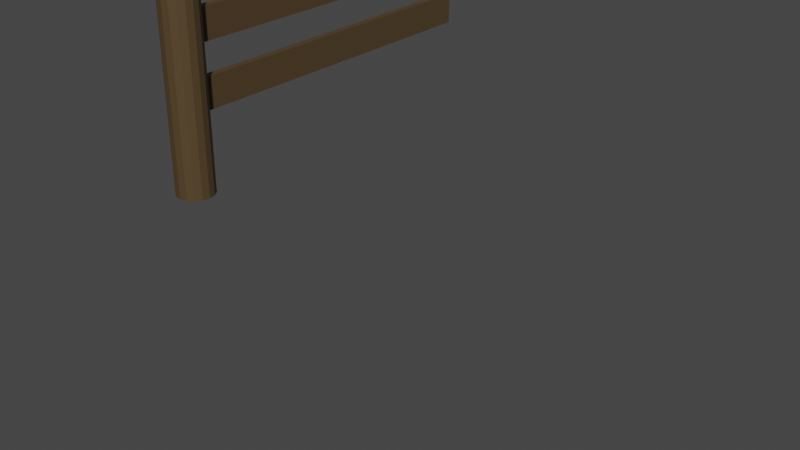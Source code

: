 # Source: FenceOpenLong.blend  (saved by Blender 2.82.7; exported with 4.5.12 LTS)
import bpy
from mathutils import Matrix  # noqa: F401  (used for matrix-valued properties, if any)

bpy.ops.wm.read_factory_settings(use_empty=True)
scene = bpy.context.scene
scene.name = 'Scene'

# ---- collections
col_collection = bpy.data.collections.new('Collection'); scene.collection.children.link(col_collection)
col_fencegate = bpy.data.collections.new('FenceGate'); scene.collection.children.link(col_fencegate)
col_gate = bpy.data.collections.new('Gate'); col_fencegate.children.link(col_gate)
col_fenceshort_001 = bpy.data.collections.new('FenceShort.001'); scene.collection.children.link(col_fenceshort_001)
col_fenceshortopen = bpy.data.collections.new('FenceShortOpen'); scene.collection.children.link(col_fenceshortopen)
col_fencelong = bpy.data.collections.new('FenceLong'); scene.collection.children.link(col_fencelong)
col_fencelongopen = bpy.data.collections.new('FenceLongOpen'); scene.collection.children.link(col_fencelongopen)

# ---- materials (node trees are filled in below, after node groups)
mat_wood = bpy.data.materials.new('Wood')
mat_metal = bpy.data.materials.new('Metal')

# ---- material node trees
mat_wood.use_nodes = True; mat_wood.node_tree.nodes.clear()
_N = mat_wood.node_tree.nodes; _L = mat_wood.node_tree.links
n0 = _N.new('ShaderNodeOutputMaterial'); n0.name = 'Material Output'; n0.location = (300, 300)
n1 = _N.new('ShaderNodeBsdfPrincipled'); n1.name = 'Principled BSDF'; n1.location = (10, 300)
n1.distribution = 'GGX'
n1.subsurface_method = 'BURLEY'
n1.inputs[0].default_value = (0.08714, 0.05501, 0.02363, 1.0)
n1.inputs[3].default_value = 1.45
n1.inputs[27].default_value = (0.0, 0.0, 0.0, 1.0)
n1.inputs[28].default_value = 1.0
_L.new(n1.outputs[0], n0.inputs[0])
n0.is_active_output = True
mat_metal.use_nodes = True; mat_metal.node_tree.nodes.clear()
_N = mat_metal.node_tree.nodes; _L = mat_metal.node_tree.links
n0 = _N.new('ShaderNodeOutputMaterial'); n0.name = 'Material Output'; n0.location = (300, 300)
n1 = _N.new('ShaderNodeBsdfPrincipled'); n1.name = 'Principled BSDF'; n1.location = (10, 300)
n1.distribution = 'GGX'
n1.subsurface_method = 'BURLEY'
n1.inputs[0].default_value = (0.5382, 0.5382, 0.5382, 1.0)
n1.inputs[1].default_value = 0.8083
n1.inputs[2].default_value = 0.0
n1.inputs[3].default_value = 1.45
n1.inputs[24].default_value = 0.18
n1.inputs[27].default_value = (0.0, 0.0, 0.0, 1.0)
n1.inputs[28].default_value = 1.0
_L.new(n1.outputs[0], n0.inputs[0])
n0.is_active_output = True

# ---- world
world_world = bpy.data.worlds.new('World'); scene.world = world_world
world_world.use_nodes = True; world_world.node_tree.nodes.clear()
_N = world_world.node_tree.nodes; _L = world_world.node_tree.links
n0 = _N.new('ShaderNodeOutputWorld'); n0.name = 'World Output'; n0.location = (300, 300)
n1 = _N.new('ShaderNodeBackground'); n1.name = 'Background'; n1.location = (10, 300)
n1.inputs[0].default_value = (0.05088, 0.05088, 0.05088, 1.0)
_L.new(n1.outputs[0], n0.inputs[0])
n0.is_active_output = True
world_world.color = (0.05088, 0.05088, 0.05088)
world_world.use_sun_shadow = False
world_world.sun_shadow_jitter_overblur = 0.0

# ---- meshes
me_cylinder = bpy.data.meshes.new('Cylinder')
me_cylinder.from_pydata([(0.0, 0.1, -0.5), (0.0, 0.1, 0.5), (0.03827, 0.09239, -0.5), (0.03827, 0.09239, 0.5), (0.07071, 0.07071, -0.5), (0.07071, 0.07071, 0.5), (0.09239, 0.03827, -0.5), (0.09239, 0.03827, 0.5), (0.1, -4.371e-09, -0.5), (0.1, -4.371e-09, 0.5), (0.09239, -0.03827, -0.5), (0.09239, -0.03827, 0.5), (0.07071, -0.07071, -0.5), (0.07071, -0.07071, 0.5), (0.03827, -0.09239, -0.5), (0.03827, -0.09239, 0.5), (1.51e-08, -0.1, -0.5), (1.51e-08, -0.1, 0.5), (-0.03827, -0.09239, -0.5), (-0.03827, -0.09239, 0.5), (-0.07071, -0.07071, -0.5), (-0.07071, -0.07071, 0.5), (-0.09239, -0.03827, -0.5), (-0.09239, -0.03827, 0.5), (-0.1, 1.192e-09, -0.5), (-0.1, 1.192e-09, 0.5), (-0.09239, 0.03827, -0.5), (-0.09239, 0.03827, 0.5), (-0.07071, 0.07071, -0.5), (-0.07071, 0.07071, 0.5), (-0.03827, 0.09239, -0.5), (-0.03827, 0.09239, 0.5)], [], [(0, 1, 3, 2), (2, 3, 5, 4), (4, 5, 7, 6), (6, 7, 9, 8), (8, 9, 11, 10), (10, 11, 13, 12), (12, 13, 15, 14), (14, 15, 17, 16), (16, 17, 19, 18), (18, 19, 21, 20), (20, 21, 23, 22), (22, 23, 25, 24), (24, 25, 27, 26), (26, 27, 29, 28), (3, 1, 31, 29, 27, 25, 23, 21, 19, 17, 15, 13, 11, 9, 7, 5), (28, 29, 31, 30), (30, 31, 1, 0), (0, 2, 4, 6, 8, 10, 12, 14, 16, 18, 20, 22, 24, 26, 28, 30)])
_uv = me_cylinder.uv_layers.new(name='UVMap')
_uv.uv.foreach_set('vector', [1.0, 0.5, 1.0, 1.0, 0.9375, 1.0, 0.9375, 0.5, 0.9375, 0.5, 0.9375, 1.0, 0.875, 1.0, 0.875, 0.5, 0.875, 0.5, 0.875, 1.0, 0.8125, 1.0, 0.8125, 0.5, 0.8125, 0.5, 0.8125, 1.0, 0.75, 1.0, 0.75, 0.5, 0.75, 0.5, 0.75, 1.0, 0.6875, 1.0, 0.6875, 0.5, 0.6875, 0.5, 0.6875, 1.0, 0.625, 1.0, 0.625, 0.5, 0.625, 0.5, 0.625, 1.0, 0.5625, 1.0, 0.5625, 0.5, 0.5625, 0.5, 0.5625, 1.0, 0.5, 1.0, 0.5, 0.5, 0.5, 0.5, 0.5, 1.0, 0.4375, 1.0, 0.4375, 0.5, 0.4375, 0.5, 0.4375, 1.0, 0.375, 1.0, 0.375, 0.5, 0.375, 0.5, 0.375, 1.0, 0.3125, 1.0, 0.3125, 0.5, 0.3125, 0.5, 0.3125, 1.0, 0.25, 1.0, 0.25, 0.5, 0.25, 0.5, 0.25, 1.0, 0.1875, 1.0, 0.1875, 0.5, 0.1875, 0.5, 0.1875, 1.0, 0.125, 1.0, 0.125, 0.5, 0.3418, 0.4717, 0.25, 0.49, 0.1582, 0.4717, 0.08029, 0.4197, 0.02827, 0.3418, 0.01, 0.25, 0.02827, 0.1582, 0.08029, 0.08029, 0.1582, 0.02827, 0.25, 0.01, 0.3418, 0.02827, 0.4197, 0.08029, 0.4717, 0.1582, 0.49, 0.25, 0.4717, 0.3418, 0.4197, 0.4197, 0.125, 0.5, 0.125, 1.0, 0.0625, 1.0, 0.0625, 0.5, 0.0625, 0.5, 0.0625, 1.0, 0.0, 1.0, 0.0, 0.5, 0.75, 0.49, 0.8418, 0.4717, 0.9197, 0.4197, 0.9717, 0.3418, 0.99, 0.25, 0.9717, 0.1582, 0.9197, 0.08029, 0.8418, 0.02827, 0.75, 0.01, 0.6582, 0.02827, 0.5803, 0.08029, 0.5283, 0.1582, 0.51, 0.25, 0.5283, 0.3418, 0.5803, 0.4197, 0.6582, 0.4717])
me_cylinder.materials.append(mat_wood)
me_cylinder.use_remesh_fix_poles = True
me_cylinder.use_remesh_preserve_attributes = False
me_cylinder.use_mirror_vertex_groups = False
me_cylinder.update()
me_cylinder_001 = bpy.data.meshes.new('Cylinder.001')
me_cylinder_001.from_pydata([(0.0, 0.1, -0.5), (0.0, 0.1, 0.5), (0.03827, 0.09239, -0.5), (0.03827, 0.09239, 0.5), (0.07071, 0.07071, -0.5), (0.07071, 0.07071, 0.5), (0.09239, 0.03827, -0.5), (0.09239, 0.03827, 0.5), (0.1, -4.371e-09, -0.5), (0.1, -4.371e-09, 0.5), (0.09239, -0.03827, -0.5), (0.09239, -0.03827, 0.5), (0.07071, -0.07071, -0.5), (0.07071, -0.07071, 0.5), (0.03827, -0.09239, -0.5), (0.03827, -0.09239, 0.5), (1.51e-08, -0.1, -0.5), (1.51e-08, -0.1, 0.5), (-0.03827, -0.09239, -0.5), (-0.03827, -0.09239, 0.5), (-0.07071, -0.07071, -0.5), (-0.07071, -0.07071, 0.5), (-0.09239, -0.03827, -0.5), (-0.09239, -0.03827, 0.5), (-0.1, 1.192e-09, -0.5), (-0.1, 1.192e-09, 0.5), (-0.09239, 0.03827, -0.5), (-0.09239, 0.03827, 0.5), (-0.07071, 0.07071, -0.5), (-0.07071, 0.07071, 0.5), (-0.03827, 0.09239, -0.5), (-0.03827, 0.09239, 0.5)], [], [(0, 1, 3, 2), (2, 3, 5, 4), (4, 5, 7, 6), (6, 7, 9, 8), (8, 9, 11, 10), (10, 11, 13, 12), (12, 13, 15, 14), (14, 15, 17, 16), (16, 17, 19, 18), (18, 19, 21, 20), (20, 21, 23, 22), (22, 23, 25, 24), (24, 25, 27, 26), (26, 27, 29, 28), (3, 1, 31, 29, 27, 25, 23, 21, 19, 17, 15, 13, 11, 9, 7, 5), (28, 29, 31, 30), (30, 31, 1, 0), (0, 2, 4, 6, 8, 10, 12, 14, 16, 18, 20, 22, 24, 26, 28, 30)])
_uv = me_cylinder_001.uv_layers.new(name='UVMap')
_uv.uv.foreach_set('vector', [1.0, 0.5, 1.0, 1.0, 0.9375, 1.0, 0.9375, 0.5, 0.9375, 0.5, 0.9375, 1.0, 0.875, 1.0, 0.875, 0.5, 0.875, 0.5, 0.875, 1.0, 0.8125, 1.0, 0.8125, 0.5, 0.8125, 0.5, 0.8125, 1.0, 0.75, 1.0, 0.75, 0.5, 0.75, 0.5, 0.75, 1.0, 0.6875, 1.0, 0.6875, 0.5, 0.6875, 0.5, 0.6875, 1.0, 0.625, 1.0, 0.625, 0.5, 0.625, 0.5, 0.625, 1.0, 0.5625, 1.0, 0.5625, 0.5, 0.5625, 0.5, 0.5625, 1.0, 0.5, 1.0, 0.5, 0.5, 0.5, 0.5, 0.5, 1.0, 0.4375, 1.0, 0.4375, 0.5, 0.4375, 0.5, 0.4375, 1.0, 0.375, 1.0, 0.375, 0.5, 0.375, 0.5, 0.375, 1.0, 0.3125, 1.0, 0.3125, 0.5, 0.3125, 0.5, 0.3125, 1.0, 0.25, 1.0, 0.25, 0.5, 0.25, 0.5, 0.25, 1.0, 0.1875, 1.0, 0.1875, 0.5, 0.1875, 0.5, 0.1875, 1.0, 0.125, 1.0, 0.125, 0.5, 0.3418, 0.4717, 0.25, 0.49, 0.1582, 0.4717, 0.08029, 0.4197, 0.02827, 0.3418, 0.01, 0.25, 0.02827, 0.1582, 0.08029, 0.08029, 0.1582, 0.02827, 0.25, 0.01, 0.3418, 0.02827, 0.4197, 0.08029, 0.4717, 0.1582, 0.49, 0.25, 0.4717, 0.3418, 0.4197, 0.4197, 0.125, 0.5, 0.125, 1.0, 0.0625, 1.0, 0.0625, 0.5, 0.0625, 0.5, 0.0625, 1.0, 0.0, 1.0, 0.0, 0.5, 0.75, 0.49, 0.8418, 0.4717, 0.9197, 0.4197, 0.9717, 0.3418, 0.99, 0.25, 0.9717, 0.1582, 0.9197, 0.08029, 0.8418, 0.02827, 0.75, 0.01, 0.6582, 0.02827, 0.5803, 0.08029, 0.5283, 0.1582, 0.51, 0.25, 0.5283, 0.3418, 0.5803, 0.4197, 0.6582, 0.4717])
me_cylinder_001.materials.append(mat_wood)
me_cylinder_001.use_remesh_fix_poles = True
me_cylinder_001.use_remesh_preserve_attributes = False
me_cylinder_001.use_mirror_vertex_groups = False
me_cylinder_001.update()
me_cube_026 = bpy.data.meshes.new('Cube.026')
me_cube_026.from_pydata([(0.01174, -0.05, -0.0983), (0.01174, -0.05, 0.05578), (0.01174, 0.05, -0.0983), (0.01174, 0.05, 0.05578), (0.05, -0.05, -0.0983), (0.05, -0.05, 0.05578), (0.05, 0.05, -0.0983), (0.05, 0.05, 0.05578)], [], [(0, 1, 3, 2), (2, 3, 7, 6), (6, 7, 5, 4), (4, 5, 1, 0), (2, 6, 4, 0), (7, 3, 1, 5)])
_uv = me_cube_026.uv_layers.new(name='UVMap')
_uv.uv.foreach_set('vector', [0.375, 0.0, 0.625, 0.0, 0.625, 0.25, 0.375, 0.25, 0.375, 0.25, 0.625, 0.25, 0.625, 0.5, 0.375, 0.5, 0.375, 0.5, 0.625, 0.5, 0.625, 0.75, 0.375, 0.75, 0.375, 0.75, 0.625, 0.75, 0.625, 1.0, 0.375, 1.0, 0.125, 0.5, 0.375, 0.5, 0.375, 0.75, 0.125, 0.75, 0.625, 0.5, 0.875, 0.5, 0.875, 0.75, 0.625, 0.75])
me_cube_026.materials.append(mat_wood)
me_cube_026.use_remesh_fix_poles = True
me_cube_026.use_remesh_preserve_attributes = False
me_cube_026.use_mirror_vertex_groups = False
me_cube_026.update()
me_cube_027 = bpy.data.meshes.new('Cube.027')
me_cube_027.from_pydata([(0.01174, -0.05, -0.0983), (0.01174, -0.05, 0.05578), (0.01174, 0.05, -0.0983), (0.01174, 0.05, 0.05578), (0.05, -0.05, -0.0983), (0.05, -0.05, 0.05578), (0.05, 0.05, -0.0983), (0.05, 0.05, 0.05578)], [], [(0, 1, 3, 2), (2, 3, 7, 6), (6, 7, 5, 4), (4, 5, 1, 0), (2, 6, 4, 0), (7, 3, 1, 5)])
_uv = me_cube_027.uv_layers.new(name='UVMap')
_uv.uv.foreach_set('vector', [0.375, 0.0, 0.625, 0.0, 0.625, 0.25, 0.375, 0.25, 0.375, 0.25, 0.625, 0.25, 0.625, 0.5, 0.375, 0.5, 0.375, 0.5, 0.625, 0.5, 0.625, 0.75, 0.375, 0.75, 0.375, 0.75, 0.625, 0.75, 0.625, 1.0, 0.375, 1.0, 0.125, 0.5, 0.375, 0.5, 0.375, 0.75, 0.125, 0.75, 0.625, 0.5, 0.875, 0.5, 0.875, 0.75, 0.625, 0.75])
me_cube_027.materials.append(mat_wood)
me_cube_027.use_remesh_fix_poles = True
me_cube_027.use_remesh_preserve_attributes = False
me_cube_027.use_mirror_vertex_groups = False
me_cube_027.update()
me_cube_012 = bpy.data.meshes.new('Cube.012')
me_cube_012.from_pydata([(-0.001682, -0.9675, -0.09363), (-0.001682, -0.9675, 0.07493), (-0.001682, -0.002952, -0.09363), (-0.001682, -0.002952, 0.07493), (0.03751, -0.9675, -0.09363), (0.03751, -0.9675, 0.07493), (0.03751, -0.002952, -0.09363), (0.03751, -0.002952, 0.07493)], [], [(0, 1, 3, 2), (2, 3, 7, 6), (6, 7, 5, 4), (4, 5, 1, 0), (2, 6, 4, 0), (7, 3, 1, 5)])
_uv = me_cube_012.uv_layers.new(name='UVMap')
_uv.uv.foreach_set('vector', [0.375, 0.0, 0.625, 0.0, 0.625, 0.25, 0.375, 0.25, 0.375, 0.25, 0.625, 0.25, 0.625, 0.5, 0.375, 0.5, 0.375, 0.5, 0.625, 0.5, 0.625, 0.75, 0.375, 0.75, 0.375, 0.75, 0.625, 0.75, 0.625, 1.0, 0.375, 1.0, 0.125, 0.5, 0.375, 0.5, 0.375, 0.75, 0.125, 0.75, 0.625, 0.5, 0.875, 0.5, 0.875, 0.75, 0.625, 0.75])
me_cube_012.materials.append(mat_wood)
me_cube_012.use_remesh_fix_poles = True
me_cube_012.use_remesh_preserve_attributes = False
me_cube_012.use_mirror_vertex_groups = False
me_cube_012.update()
me_cylinder_011 = bpy.data.meshes.new('Cylinder.011')
me_cylinder_011.from_pydata([(0.009635, 0.01182, 0.229), (0.009635, 0.01182, 0.329), (0.01346, 0.01106, 0.229), (0.01346, 0.01106, 0.329), (0.01671, 0.008895, 0.229), (0.01671, 0.008895, 0.329), (0.01887, 0.00565, 0.229), (0.01887, 0.00565, 0.329), (0.01964, 0.001823, 0.229), (0.01964, 0.001823, 0.329), (0.01887, -0.002003, 0.229), (0.01887, -0.002003, 0.329), (0.01671, -0.005248, 0.229), (0.01671, -0.005248, 0.329), (0.01346, -0.007415, 0.229), (0.01346, -0.007415, 0.329), (0.009635, -0.008177, 0.229), (0.009635, -0.008177, 0.329), (0.005808, -0.007415, 0.229), (0.005808, -0.007415, 0.329), (0.002564, -0.005248, 0.229), (0.002564, -0.005248, 0.329), (0.0003965, -0.002003, 0.229), (0.0003965, -0.002003, 0.329), (-0.0003647, 0.001823, 0.229), (-0.0003647, 0.001823, 0.329), (0.0003965, 0.00565, 0.229), (0.0003965, 0.00565, 0.329), (0.002564, 0.008895, 0.229), (0.002564, 0.008895, 0.329), (0.005808, 0.01106, 0.229), (0.005808, 0.01106, 0.329)], [], [(0, 1, 3, 2), (2, 3, 5, 4), (4, 5, 7, 6), (6, 7, 9, 8), (8, 9, 11, 10), (10, 11, 13, 12), (12, 13, 15, 14), (14, 15, 17, 16), (16, 17, 19, 18), (18, 19, 21, 20), (20, 21, 23, 22), (22, 23, 25, 24), (24, 25, 27, 26), (26, 27, 29, 28), (3, 1, 31, 29, 27, 25, 23, 21, 19, 17, 15, 13, 11, 9, 7, 5), (28, 29, 31, 30), (30, 31, 1, 0), (0, 2, 4, 6, 8, 10, 12, 14, 16, 18, 20, 22, 24, 26, 28, 30)])
_uv = me_cylinder_011.uv_layers.new(name='UVMap')
_uv.uv.foreach_set('vector', [1.0, 0.5, 1.0, 1.0, 0.9375, 1.0, 0.9375, 0.5, 0.9375, 0.5, 0.9375, 1.0, 0.875, 1.0, 0.875, 0.5, 0.875, 0.5, 0.875, 1.0, 0.8125, 1.0, 0.8125, 0.5, 0.8125, 0.5, 0.8125, 1.0, 0.75, 1.0, 0.75, 0.5, 0.75, 0.5, 0.75, 1.0, 0.6875, 1.0, 0.6875, 0.5, 0.6875, 0.5, 0.6875, 1.0, 0.625, 1.0, 0.625, 0.5, 0.625, 0.5, 0.625, 1.0, 0.5625, 1.0, 0.5625, 0.5, 0.5625, 0.5, 0.5625, 1.0, 0.5, 1.0, 0.5, 0.5, 0.5, 0.5, 0.5, 1.0, 0.4375, 1.0, 0.4375, 0.5, 0.4375, 0.5, 0.4375, 1.0, 0.375, 1.0, 0.375, 0.5, 0.375, 0.5, 0.375, 1.0, 0.3125, 1.0, 0.3125, 0.5, 0.3125, 0.5, 0.3125, 1.0, 0.25, 1.0, 0.25, 0.5, 0.25, 0.5, 0.25, 1.0, 0.1875, 1.0, 0.1875, 0.5, 0.1875, 0.5, 0.1875, 1.0, 0.125, 1.0, 0.125, 0.5, 0.3418, 0.4717, 0.25, 0.49, 0.1582, 0.4717, 0.08029, 0.4197, 0.02827, 0.3418, 0.01, 0.25, 0.02827, 0.1582, 0.08029, 0.08029, 0.1582, 0.02827, 0.25, 0.01, 0.3418, 0.02827, 0.4197, 0.08029, 0.4717, 0.1582, 0.49, 0.25, 0.4717, 0.3418, 0.4197, 0.4197, 0.125, 0.5, 0.125, 1.0, 0.0625, 1.0, 0.0625, 0.5, 0.0625, 0.5, 0.0625, 1.0, 0.0, 1.0, 0.0, 0.5, 0.75, 0.49, 0.8418, 0.4717, 0.9197, 0.4197, 0.9717, 0.3418, 0.99, 0.25, 0.9717, 0.1582, 0.9197, 0.08029, 0.8418, 0.02827, 0.75, 0.01, 0.6582, 0.02827, 0.5803, 0.08029, 0.5283, 0.1582, 0.51, 0.25, 0.5283, 0.3418, 0.5803, 0.4197, 0.6582, 0.4717])
me_cylinder_011.materials.append(mat_metal)
me_cylinder_011.use_remesh_fix_poles = True
me_cylinder_011.use_remesh_preserve_attributes = False
me_cylinder_011.use_mirror_vertex_groups = False
me_cylinder_011.update()
me_cylinder_012 = bpy.data.meshes.new('Cylinder.012')
me_cylinder_012.from_pydata([(0.009635, 0.01182, -0.05496), (0.009635, 0.01182, 0.04504), (0.01346, 0.01106, -0.05496), (0.01346, 0.01106, 0.04504), (0.01671, 0.008895, -0.05496), (0.01671, 0.008895, 0.04504), (0.01887, 0.00565, -0.05496), (0.01887, 0.00565, 0.04504), (0.01964, 0.001823, -0.05496), (0.01964, 0.001823, 0.04504), (0.01887, -0.002003, -0.05496), (0.01887, -0.002003, 0.04504), (0.01671, -0.005248, -0.05496), (0.01671, -0.005248, 0.04504), (0.01346, -0.007415, -0.05496), (0.01346, -0.007415, 0.04504), (0.009635, -0.008177, -0.05496), (0.009635, -0.008177, 0.04504), (0.005808, -0.007415, -0.05496), (0.005808, -0.007415, 0.04504), (0.002564, -0.005248, -0.05496), (0.002564, -0.005248, 0.04504), (0.0003965, -0.002003, -0.05496), (0.0003965, -0.002003, 0.04504), (-0.0003647, 0.001823, -0.05496), (-0.0003647, 0.001823, 0.04504), (0.0003965, 0.00565, -0.05496), (0.0003965, 0.00565, 0.04504), (0.002564, 0.008895, -0.05496), (0.002564, 0.008895, 0.04504), (0.005808, 0.01106, -0.05496), (0.005808, 0.01106, 0.04504)], [], [(0, 1, 3, 2), (2, 3, 5, 4), (4, 5, 7, 6), (6, 7, 9, 8), (8, 9, 11, 10), (10, 11, 13, 12), (12, 13, 15, 14), (14, 15, 17, 16), (16, 17, 19, 18), (18, 19, 21, 20), (20, 21, 23, 22), (22, 23, 25, 24), (24, 25, 27, 26), (26, 27, 29, 28), (3, 1, 31, 29, 27, 25, 23, 21, 19, 17, 15, 13, 11, 9, 7, 5), (28, 29, 31, 30), (30, 31, 1, 0), (0, 2, 4, 6, 8, 10, 12, 14, 16, 18, 20, 22, 24, 26, 28, 30)])
_uv = me_cylinder_012.uv_layers.new(name='UVMap')
_uv.uv.foreach_set('vector', [1.0, 0.5, 1.0, 1.0, 0.9375, 1.0, 0.9375, 0.5, 0.9375, 0.5, 0.9375, 1.0, 0.875, 1.0, 0.875, 0.5, 0.875, 0.5, 0.875, 1.0, 0.8125, 1.0, 0.8125, 0.5, 0.8125, 0.5, 0.8125, 1.0, 0.75, 1.0, 0.75, 0.5, 0.75, 0.5, 0.75, 1.0, 0.6875, 1.0, 0.6875, 0.5, 0.6875, 0.5, 0.6875, 1.0, 0.625, 1.0, 0.625, 0.5, 0.625, 0.5, 0.625, 1.0, 0.5625, 1.0, 0.5625, 0.5, 0.5625, 0.5, 0.5625, 1.0, 0.5, 1.0, 0.5, 0.5, 0.5, 0.5, 0.5, 1.0, 0.4375, 1.0, 0.4375, 0.5, 0.4375, 0.5, 0.4375, 1.0, 0.375, 1.0, 0.375, 0.5, 0.375, 0.5, 0.375, 1.0, 0.3125, 1.0, 0.3125, 0.5, 0.3125, 0.5, 0.3125, 1.0, 0.25, 1.0, 0.25, 0.5, 0.25, 0.5, 0.25, 1.0, 0.1875, 1.0, 0.1875, 0.5, 0.1875, 0.5, 0.1875, 1.0, 0.125, 1.0, 0.125, 0.5, 0.3418, 0.4717, 0.25, 0.49, 0.1582, 0.4717, 0.08029, 0.4197, 0.02827, 0.3418, 0.01, 0.25, 0.02827, 0.1582, 0.08029, 0.08029, 0.1582, 0.02827, 0.25, 0.01, 0.3418, 0.02827, 0.4197, 0.08029, 0.4717, 0.1582, 0.49, 0.25, 0.4717, 0.3418, 0.4197, 0.4197, 0.125, 0.5, 0.125, 1.0, 0.0625, 1.0, 0.0625, 0.5, 0.0625, 0.5, 0.0625, 1.0, 0.0, 1.0, 0.0, 0.5, 0.75, 0.49, 0.8418, 0.4717, 0.9197, 0.4197, 0.9717, 0.3418, 0.99, 0.25, 0.9717, 0.1582, 0.9197, 0.08029, 0.8418, 0.02827, 0.75, 0.01, 0.6582, 0.02827, 0.5803, 0.08029, 0.5283, 0.1582, 0.51, 0.25, 0.5283, 0.3418, 0.5803, 0.4197, 0.6582, 0.4717])
me_cylinder_012.materials.append(mat_metal)
me_cylinder_012.use_remesh_fix_poles = True
me_cylinder_012.use_remesh_preserve_attributes = False
me_cylinder_012.use_mirror_vertex_groups = False
me_cylinder_012.update()
me_cube_015 = bpy.data.meshes.new('Cube.015')
me_cube_015.from_pydata([(0.08231, -0.7677, -1.03), (0.08231, -0.7677, -0.8611), (0.08231, 0.1968, -1.03), (0.08231, 0.1968, -0.8611), (0.1215, -0.7677, -1.03), (0.1215, -0.7677, -0.8611), (0.1215, 0.1968, -1.03), (0.1215, 0.1968, -0.8611), (0.08231, -0.7923, -0.9735), (0.08231, -0.7923, -0.9173), (0.08231, 0.1722, -0.9173), (0.08231, 0.1722, -0.9735), (0.1215, 0.1722, -0.9173), (0.1215, 0.1722, -0.9735), (0.1215, -0.7923, -0.9173), (0.1215, -0.7923, -0.9735)], [], [(9, 1, 3, 10), (10, 3, 7, 12), (12, 7, 5, 14), (14, 5, 1, 9), (2, 6, 4, 0), (7, 3, 1, 5), (4, 15, 8, 0), (15, 14, 9, 8), (6, 13, 15, 4), (13, 12, 14, 15), (2, 11, 13, 6), (11, 10, 12, 13), (0, 8, 11, 2), (8, 9, 10, 11)])
_uv = me_cube_015.uv_layers.new(name='UVMap')
_uv.uv.foreach_set('vector', [0.5417, 0.0, 0.625, 0.0, 0.625, 0.25, 0.5417, 0.25, 0.5417, 0.25, 0.625, 0.25, 0.625, 0.5, 0.5417, 0.5, 0.5417, 0.5, 0.625, 0.5, 0.625, 0.75, 0.5417, 0.75, 0.5417, 0.75, 0.625, 0.75, 0.625, 1.0, 0.5417, 1.0, 0.125, 0.5, 0.375, 0.5, 0.375, 0.75, 0.125, 0.75, 0.625, 0.5, 0.875, 0.5, 0.875, 0.75, 0.625, 0.75, 0.375, 0.75, 0.4583, 0.75, 0.4583, 1.0, 0.375, 1.0, 0.4583, 0.75, 0.5417, 0.75, 0.5417, 1.0, 0.4583, 1.0, 0.375, 0.5, 0.4583, 0.5, 0.4583, 0.75, 0.375, 0.75, 0.4583, 0.5, 0.5417, 0.5, 0.5417, 0.75, 0.4583, 0.75, 0.375, 0.25, 0.4583, 0.25, 0.4583, 0.5, 0.375, 0.5, 0.4583, 0.25, 0.5417, 0.25, 0.5417, 0.5, 0.4583, 0.5, 0.375, 0.0, 0.4583, 0.0, 0.4583, 0.25, 0.375, 0.25, 0.4583, 0.0, 0.5417, 0.0, 0.5417, 0.25, 0.4583, 0.25])
me_cube_015.materials.append(mat_wood)
me_cube_015.use_remesh_fix_poles = True
me_cube_015.use_remesh_preserve_attributes = False
me_cube_015.use_mirror_vertex_groups = False
me_cube_015.update()
me_cube_016 = bpy.data.meshes.new('Cube.016')
me_cube_016.from_pydata([(0.08231, -0.7677, -1.278), (0.08231, -0.7677, -1.109), (0.08231, 0.1968, -1.278), (0.08231, 0.1968, -1.109), (0.1215, -0.7677, -1.278), (0.1215, -0.7677, -1.109), (0.1215, 0.1968, -1.278), (0.1215, 0.1968, -1.109), (0.08231, -0.7923, -1.222), (0.08231, -0.7923, -1.165), (0.08231, 0.1722, -1.165), (0.08231, 0.1722, -1.222), (0.1215, 0.1722, -1.165), (0.1215, 0.1722, -1.222), (0.1215, -0.7923, -1.165), (0.1215, -0.7923, -1.222)], [], [(9, 1, 3, 10), (10, 3, 7, 12), (12, 7, 5, 14), (14, 5, 1, 9), (2, 6, 4, 0), (7, 3, 1, 5), (4, 15, 8, 0), (15, 14, 9, 8), (6, 13, 15, 4), (13, 12, 14, 15), (2, 11, 13, 6), (11, 10, 12, 13), (0, 8, 11, 2), (8, 9, 10, 11)])
_uv = me_cube_016.uv_layers.new(name='UVMap')
_uv.uv.foreach_set('vector', [0.5417, 0.0, 0.625, 0.0, 0.625, 0.25, 0.5417, 0.25, 0.5417, 0.25, 0.625, 0.25, 0.625, 0.5, 0.5417, 0.5, 0.5417, 0.5, 0.625, 0.5, 0.625, 0.75, 0.5417, 0.75, 0.5417, 0.75, 0.625, 0.75, 0.625, 1.0, 0.5417, 1.0, 0.125, 0.5, 0.375, 0.5, 0.375, 0.75, 0.125, 0.75, 0.625, 0.5, 0.875, 0.5, 0.875, 0.75, 0.625, 0.75, 0.375, 0.75, 0.4583, 0.75, 0.4583, 1.0, 0.375, 1.0, 0.4583, 0.75, 0.5417, 0.75, 0.5417, 1.0, 0.4583, 1.0, 0.375, 0.5, 0.4583, 0.5, 0.4583, 0.75, 0.375, 0.75, 0.4583, 0.5, 0.5417, 0.5, 0.5417, 0.75, 0.4583, 0.75, 0.375, 0.25, 0.4583, 0.25, 0.4583, 0.5, 0.375, 0.5, 0.4583, 0.25, 0.5417, 0.25, 0.5417, 0.5, 0.4583, 0.5, 0.375, 0.0, 0.4583, 0.0, 0.4583, 0.25, 0.375, 0.25, 0.4583, 0.0, 0.5417, 0.0, 0.5417, 0.25, 0.4583, 0.25])
me_cube_016.materials.append(mat_wood)
me_cube_016.use_remesh_fix_poles = True
me_cube_016.use_remesh_preserve_attributes = False
me_cube_016.use_mirror_vertex_groups = False
me_cube_016.update()
me_cube_017 = bpy.data.meshes.new('Cube.017')
me_cube_017.from_pydata([(0.08231, -0.7677, -1.527), (0.08231, -0.7677, -1.359), (0.08231, 0.1968, -1.527), (0.08231, 0.1968, -1.359), (0.1215, -0.7677, -1.527), (0.1215, -0.7677, -1.359), (0.1215, 0.1968, -1.527), (0.1215, 0.1968, -1.359), (0.08231, -0.7923, -1.471), (0.08231, -0.7923, -1.415), (0.08231, 0.1722, -1.415), (0.08231, 0.1722, -1.471), (0.1215, 0.1722, -1.415), (0.1215, 0.1722, -1.471), (0.1215, -0.7923, -1.415), (0.1215, -0.7923, -1.471)], [], [(9, 1, 3, 10), (10, 3, 7, 12), (12, 7, 5, 14), (14, 5, 1, 9), (2, 6, 4, 0), (7, 3, 1, 5), (4, 15, 8, 0), (15, 14, 9, 8), (6, 13, 15, 4), (13, 12, 14, 15), (2, 11, 13, 6), (11, 10, 12, 13), (0, 8, 11, 2), (8, 9, 10, 11)])
_uv = me_cube_017.uv_layers.new(name='UVMap')
_uv.uv.foreach_set('vector', [0.5417, 0.0, 0.625, 0.0, 0.625, 0.25, 0.5417, 0.25, 0.5417, 0.25, 0.625, 0.25, 0.625, 0.5, 0.5417, 0.5, 0.5417, 0.5, 0.625, 0.5, 0.625, 0.75, 0.5417, 0.75, 0.5417, 0.75, 0.625, 0.75, 0.625, 1.0, 0.5417, 1.0, 0.125, 0.5, 0.375, 0.5, 0.375, 0.75, 0.125, 0.75, 0.625, 0.5, 0.875, 0.5, 0.875, 0.75, 0.625, 0.75, 0.375, 0.75, 0.4583, 0.75, 0.4583, 1.0, 0.375, 1.0, 0.4583, 0.75, 0.5417, 0.75, 0.5417, 1.0, 0.4583, 1.0, 0.375, 0.5, 0.4583, 0.5, 0.4583, 0.75, 0.375, 0.75, 0.4583, 0.5, 0.5417, 0.5, 0.5417, 0.75, 0.4583, 0.75, 0.375, 0.25, 0.4583, 0.25, 0.4583, 0.5, 0.375, 0.5, 0.4583, 0.25, 0.5417, 0.25, 0.5417, 0.5, 0.4583, 0.5, 0.375, 0.0, 0.4583, 0.0, 0.4583, 0.25, 0.375, 0.25, 0.4583, 0.0, 0.5417, 0.0, 0.5417, 0.25, 0.4583, 0.25])
me_cube_017.materials.append(mat_wood)
me_cube_017.use_remesh_fix_poles = True
me_cube_017.use_remesh_preserve_attributes = False
me_cube_017.use_mirror_vertex_groups = False
me_cube_017.update()
me_cube_018 = bpy.data.meshes.new('Cube.018')
me_cube_018.from_pydata([(0.08231, -0.7677, -1.761), (0.08231, -0.7677, -1.592), (0.08231, 0.1968, -1.761), (0.08231, 0.1968, -1.592), (0.1215, -0.7677, -1.761), (0.1215, -0.7677, -1.592), (0.1215, 0.1968, -1.761), (0.1215, 0.1968, -1.592), (0.08231, -0.7923, -1.705), (0.08231, -0.7923, -1.648), (0.08231, 0.1722, -1.648), (0.08231, 0.1722, -1.705), (0.1215, 0.1722, -1.648), (0.1215, 0.1722, -1.705), (0.1215, -0.7923, -1.648), (0.1215, -0.7923, -1.705)], [], [(9, 1, 3, 10), (10, 3, 7, 12), (12, 7, 5, 14), (14, 5, 1, 9), (2, 6, 4, 0), (7, 3, 1, 5), (4, 15, 8, 0), (15, 14, 9, 8), (6, 13, 15, 4), (13, 12, 14, 15), (2, 11, 13, 6), (11, 10, 12, 13), (0, 8, 11, 2), (8, 9, 10, 11)])
_uv = me_cube_018.uv_layers.new(name='UVMap')
_uv.uv.foreach_set('vector', [0.5417, 0.0, 0.625, 0.0, 0.625, 0.25, 0.5417, 0.25, 0.5417, 0.25, 0.625, 0.25, 0.625, 0.5, 0.5417, 0.5, 0.5417, 0.5, 0.625, 0.5, 0.625, 0.75, 0.5417, 0.75, 0.5417, 0.75, 0.625, 0.75, 0.625, 1.0, 0.5417, 1.0, 0.125, 0.5, 0.375, 0.5, 0.375, 0.75, 0.125, 0.75, 0.625, 0.5, 0.875, 0.5, 0.875, 0.75, 0.625, 0.75, 0.375, 0.75, 0.4583, 0.75, 0.4583, 1.0, 0.375, 1.0, 0.4583, 0.75, 0.5417, 0.75, 0.5417, 1.0, 0.4583, 1.0, 0.375, 0.5, 0.4583, 0.5, 0.4583, 0.75, 0.375, 0.75, 0.4583, 0.5, 0.5417, 0.5, 0.5417, 0.75, 0.4583, 0.75, 0.375, 0.25, 0.4583, 0.25, 0.4583, 0.5, 0.375, 0.5, 0.4583, 0.25, 0.5417, 0.25, 0.5417, 0.5, 0.4583, 0.5, 0.375, 0.0, 0.4583, 0.0, 0.4583, 0.25, 0.375, 0.25, 0.4583, 0.0, 0.5417, 0.0, 0.5417, 0.25, 0.4583, 0.25])
me_cube_018.materials.append(mat_wood)
me_cube_018.use_remesh_fix_poles = True
me_cube_018.use_remesh_preserve_attributes = False
me_cube_018.use_mirror_vertex_groups = False
me_cube_018.update()
me_cube_019 = bpy.data.meshes.new('Cube.019')
me_cube_019.from_pydata([(0.08231, -0.7677, -1.03), (0.08231, -0.7677, -0.8611), (0.08231, 0.1968, -1.03), (0.08231, 0.1968, -0.8611), (0.1215, -0.7677, -1.03), (0.1215, -0.7677, -0.8611), (0.1215, 0.1968, -1.03), (0.1215, 0.1968, -0.8611), (0.08231, -0.7923, -0.9735), (0.08231, -0.7923, -0.9173), (0.08231, 0.1722, -0.9173), (0.08231, 0.1722, -0.9735), (0.1215, 0.1722, -0.9173), (0.1215, 0.1722, -0.9735), (0.1215, -0.7923, -0.9173), (0.1215, -0.7923, -0.9735)], [], [(9, 1, 3, 10), (10, 3, 7, 12), (12, 7, 5, 14), (14, 5, 1, 9), (2, 6, 4, 0), (7, 3, 1, 5), (4, 15, 8, 0), (15, 14, 9, 8), (6, 13, 15, 4), (13, 12, 14, 15), (2, 11, 13, 6), (11, 10, 12, 13), (0, 8, 11, 2), (8, 9, 10, 11)])
_uv = me_cube_019.uv_layers.new(name='UVMap')
_uv.uv.foreach_set('vector', [0.5417, 0.0, 0.625, 0.0, 0.625, 0.25, 0.5417, 0.25, 0.5417, 0.25, 0.625, 0.25, 0.625, 0.5, 0.5417, 0.5, 0.5417, 0.5, 0.625, 0.5, 0.625, 0.75, 0.5417, 0.75, 0.5417, 0.75, 0.625, 0.75, 0.625, 1.0, 0.5417, 1.0, 0.125, 0.5, 0.375, 0.5, 0.375, 0.75, 0.125, 0.75, 0.625, 0.5, 0.875, 0.5, 0.875, 0.75, 0.625, 0.75, 0.375, 0.75, 0.4583, 0.75, 0.4583, 1.0, 0.375, 1.0, 0.4583, 0.75, 0.5417, 0.75, 0.5417, 1.0, 0.4583, 1.0, 0.375, 0.5, 0.4583, 0.5, 0.4583, 0.75, 0.375, 0.75, 0.4583, 0.5, 0.5417, 0.5, 0.5417, 0.75, 0.4583, 0.75, 0.375, 0.25, 0.4583, 0.25, 0.4583, 0.5, 0.375, 0.5, 0.4583, 0.25, 0.5417, 0.25, 0.5417, 0.5, 0.4583, 0.5, 0.375, 0.0, 0.4583, 0.0, 0.4583, 0.25, 0.375, 0.25, 0.4583, 0.0, 0.5417, 0.0, 0.5417, 0.25, 0.4583, 0.25])
me_cube_019.materials.append(mat_wood)
me_cube_019.use_remesh_fix_poles = True
me_cube_019.use_remesh_preserve_attributes = False
me_cube_019.use_mirror_vertex_groups = False
me_cube_019.update()
me_cube_020 = bpy.data.meshes.new('Cube.020')
me_cube_020.from_pydata([(0.08231, -0.7677, -1.278), (0.08231, -0.7677, -1.109), (0.08231, 0.1968, -1.278), (0.08231, 0.1968, -1.109), (0.1215, -0.7677, -1.278), (0.1215, -0.7677, -1.109), (0.1215, 0.1968, -1.278), (0.1215, 0.1968, -1.109), (0.08231, -0.7923, -1.222), (0.08231, -0.7923, -1.165), (0.08231, 0.1722, -1.165), (0.08231, 0.1722, -1.222), (0.1215, 0.1722, -1.165), (0.1215, 0.1722, -1.222), (0.1215, -0.7923, -1.165), (0.1215, -0.7923, -1.222)], [], [(9, 1, 3, 10), (10, 3, 7, 12), (12, 7, 5, 14), (14, 5, 1, 9), (2, 6, 4, 0), (7, 3, 1, 5), (4, 15, 8, 0), (15, 14, 9, 8), (6, 13, 15, 4), (13, 12, 14, 15), (2, 11, 13, 6), (11, 10, 12, 13), (0, 8, 11, 2), (8, 9, 10, 11)])
_uv = me_cube_020.uv_layers.new(name='UVMap')
_uv.uv.foreach_set('vector', [0.5417, 0.0, 0.625, 0.0, 0.625, 0.25, 0.5417, 0.25, 0.5417, 0.25, 0.625, 0.25, 0.625, 0.5, 0.5417, 0.5, 0.5417, 0.5, 0.625, 0.5, 0.625, 0.75, 0.5417, 0.75, 0.5417, 0.75, 0.625, 0.75, 0.625, 1.0, 0.5417, 1.0, 0.125, 0.5, 0.375, 0.5, 0.375, 0.75, 0.125, 0.75, 0.625, 0.5, 0.875, 0.5, 0.875, 0.75, 0.625, 0.75, 0.375, 0.75, 0.4583, 0.75, 0.4583, 1.0, 0.375, 1.0, 0.4583, 0.75, 0.5417, 0.75, 0.5417, 1.0, 0.4583, 1.0, 0.375, 0.5, 0.4583, 0.5, 0.4583, 0.75, 0.375, 0.75, 0.4583, 0.5, 0.5417, 0.5, 0.5417, 0.75, 0.4583, 0.75, 0.375, 0.25, 0.4583, 0.25, 0.4583, 0.5, 0.375, 0.5, 0.4583, 0.25, 0.5417, 0.25, 0.5417, 0.5, 0.4583, 0.5, 0.375, 0.0, 0.4583, 0.0, 0.4583, 0.25, 0.375, 0.25, 0.4583, 0.0, 0.5417, 0.0, 0.5417, 0.25, 0.4583, 0.25])
me_cube_020.materials.append(mat_wood)
me_cube_020.use_remesh_fix_poles = True
me_cube_020.use_remesh_preserve_attributes = False
me_cube_020.use_mirror_vertex_groups = False
me_cube_020.update()
me_cube_021 = bpy.data.meshes.new('Cube.021')
me_cube_021.from_pydata([(0.08231, -0.7677, -1.527), (0.08231, -0.7677, -1.359), (0.08231, 0.1968, -1.527), (0.08231, 0.1968, -1.359), (0.1215, -0.7677, -1.527), (0.1215, -0.7677, -1.359), (0.1215, 0.1968, -1.527), (0.1215, 0.1968, -1.359), (0.08231, -0.7923, -1.471), (0.08231, -0.7923, -1.415), (0.08231, 0.1722, -1.415), (0.08231, 0.1722, -1.471), (0.1215, 0.1722, -1.415), (0.1215, 0.1722, -1.471), (0.1215, -0.7923, -1.415), (0.1215, -0.7923, -1.471)], [], [(9, 1, 3, 10), (10, 3, 7, 12), (12, 7, 5, 14), (14, 5, 1, 9), (2, 6, 4, 0), (7, 3, 1, 5), (4, 15, 8, 0), (15, 14, 9, 8), (6, 13, 15, 4), (13, 12, 14, 15), (2, 11, 13, 6), (11, 10, 12, 13), (0, 8, 11, 2), (8, 9, 10, 11)])
_uv = me_cube_021.uv_layers.new(name='UVMap')
_uv.uv.foreach_set('vector', [0.5417, 0.0, 0.625, 0.0, 0.625, 0.25, 0.5417, 0.25, 0.5417, 0.25, 0.625, 0.25, 0.625, 0.5, 0.5417, 0.5, 0.5417, 0.5, 0.625, 0.5, 0.625, 0.75, 0.5417, 0.75, 0.5417, 0.75, 0.625, 0.75, 0.625, 1.0, 0.5417, 1.0, 0.125, 0.5, 0.375, 0.5, 0.375, 0.75, 0.125, 0.75, 0.625, 0.5, 0.875, 0.5, 0.875, 0.75, 0.625, 0.75, 0.375, 0.75, 0.4583, 0.75, 0.4583, 1.0, 0.375, 1.0, 0.4583, 0.75, 0.5417, 0.75, 0.5417, 1.0, 0.4583, 1.0, 0.375, 0.5, 0.4583, 0.5, 0.4583, 0.75, 0.375, 0.75, 0.4583, 0.5, 0.5417, 0.5, 0.5417, 0.75, 0.4583, 0.75, 0.375, 0.25, 0.4583, 0.25, 0.4583, 0.5, 0.375, 0.5, 0.4583, 0.25, 0.5417, 0.25, 0.5417, 0.5, 0.4583, 0.5, 0.375, 0.0, 0.4583, 0.0, 0.4583, 0.25, 0.375, 0.25, 0.4583, 0.0, 0.5417, 0.0, 0.5417, 0.25, 0.4583, 0.25])
me_cube_021.materials.append(mat_wood)
me_cube_021.use_remesh_fix_poles = True
me_cube_021.use_remesh_preserve_attributes = False
me_cube_021.use_mirror_vertex_groups = False
me_cube_021.update()
me_cube_022 = bpy.data.meshes.new('Cube.022')
me_cube_022.from_pydata([(0.08231, -0.7677, -1.761), (0.08231, -0.7677, -1.592), (0.08231, 0.1968, -1.761), (0.08231, 0.1968, -1.592), (0.1215, -0.7677, -1.761), (0.1215, -0.7677, -1.592), (0.1215, 0.1968, -1.761), (0.1215, 0.1968, -1.592), (0.08231, -0.7923, -1.705), (0.08231, -0.7923, -1.648), (0.08231, 0.1722, -1.648), (0.08231, 0.1722, -1.705), (0.1215, 0.1722, -1.648), (0.1215, 0.1722, -1.705), (0.1215, -0.7923, -1.648), (0.1215, -0.7923, -1.705)], [], [(9, 1, 3, 10), (10, 3, 7, 12), (12, 7, 5, 14), (14, 5, 1, 9), (2, 6, 4, 0), (7, 3, 1, 5), (4, 15, 8, 0), (15, 14, 9, 8), (6, 13, 15, 4), (13, 12, 14, 15), (2, 11, 13, 6), (11, 10, 12, 13), (0, 8, 11, 2), (8, 9, 10, 11)])
_uv = me_cube_022.uv_layers.new(name='UVMap')
_uv.uv.foreach_set('vector', [0.5417, 0.0, 0.625, 0.0, 0.625, 0.25, 0.5417, 0.25, 0.5417, 0.25, 0.625, 0.25, 0.625, 0.5, 0.5417, 0.5, 0.5417, 0.5, 0.625, 0.5, 0.625, 0.75, 0.5417, 0.75, 0.5417, 0.75, 0.625, 0.75, 0.625, 1.0, 0.5417, 1.0, 0.125, 0.5, 0.375, 0.5, 0.375, 0.75, 0.125, 0.75, 0.625, 0.5, 0.875, 0.5, 0.875, 0.75, 0.625, 0.75, 0.375, 0.75, 0.4583, 0.75, 0.4583, 1.0, 0.375, 1.0, 0.4583, 0.75, 0.5417, 0.75, 0.5417, 1.0, 0.4583, 1.0, 0.375, 0.5, 0.4583, 0.5, 0.4583, 0.75, 0.375, 0.75, 0.4583, 0.5, 0.5417, 0.5, 0.5417, 0.75, 0.4583, 0.75, 0.375, 0.25, 0.4583, 0.25, 0.4583, 0.5, 0.375, 0.5, 0.4583, 0.25, 0.5417, 0.25, 0.5417, 0.5, 0.4583, 0.5, 0.375, 0.0, 0.4583, 0.0, 0.4583, 0.25, 0.375, 0.25, 0.4583, 0.0, 0.5417, 0.0, 0.5417, 0.25, 0.4583, 0.25])
me_cube_022.materials.append(mat_wood)
me_cube_022.use_remesh_fix_poles = True
me_cube_022.use_remesh_preserve_attributes = False
me_cube_022.use_mirror_vertex_groups = False
me_cube_022.update()
me_cube_023 = bpy.data.meshes.new('Cube.023')
me_cube_023.from_pydata([(0.08231, -0.7677, -0.3069), (0.08231, -0.7677, -0.1384), (0.08231, 0.1968, -0.3069), (0.08231, 0.1968, -0.1384), (0.1215, -0.7677, -0.3069), (0.1215, -0.7677, -0.1384), (0.1215, 0.1968, -0.3069), (0.1215, 0.1968, -0.1384), (0.08231, -0.7923, -0.2507), (0.08231, -0.7923, -0.1946), (0.08231, 0.1722, -0.1946), (0.08231, 0.1722, -0.2507), (0.1215, 0.1722, -0.1946), (0.1215, 0.1722, -0.2507), (0.1215, -0.7923, -0.1946), (0.1215, -0.7923, -0.2507)], [], [(9, 1, 3, 10), (10, 3, 7, 12), (12, 7, 5, 14), (14, 5, 1, 9), (2, 6, 4, 0), (7, 3, 1, 5), (4, 15, 8, 0), (15, 14, 9, 8), (6, 13, 15, 4), (13, 12, 14, 15), (2, 11, 13, 6), (11, 10, 12, 13), (0, 8, 11, 2), (8, 9, 10, 11)])
_uv = me_cube_023.uv_layers.new(name='UVMap')
_uv.uv.foreach_set('vector', [0.5417, 0.0, 0.625, 0.0, 0.625, 0.25, 0.5417, 0.25, 0.5417, 0.25, 0.625, 0.25, 0.625, 0.5, 0.5417, 0.5, 0.5417, 0.5, 0.625, 0.5, 0.625, 0.75, 0.5417, 0.75, 0.5417, 0.75, 0.625, 0.75, 0.625, 1.0, 0.5417, 1.0, 0.125, 0.5, 0.375, 0.5, 0.375, 0.75, 0.125, 0.75, 0.625, 0.5, 0.875, 0.5, 0.875, 0.75, 0.625, 0.75, 0.375, 0.75, 0.4583, 0.75, 0.4583, 1.0, 0.375, 1.0, 0.4583, 0.75, 0.5417, 0.75, 0.5417, 1.0, 0.4583, 1.0, 0.375, 0.5, 0.4583, 0.5, 0.4583, 0.75, 0.375, 0.75, 0.4583, 0.5, 0.5417, 0.5, 0.5417, 0.75, 0.4583, 0.75, 0.375, 0.25, 0.4583, 0.25, 0.4583, 0.5, 0.375, 0.5, 0.4583, 0.25, 0.5417, 0.25, 0.5417, 0.5, 0.4583, 0.5, 0.375, 0.0, 0.4583, 0.0, 0.4583, 0.25, 0.375, 0.25, 0.4583, 0.0, 0.5417, 0.0, 0.5417, 0.25, 0.4583, 0.25])
me_cube_023.materials.append(mat_wood)
me_cube_023.use_remesh_fix_poles = True
me_cube_023.use_remesh_preserve_attributes = False
me_cube_023.use_mirror_vertex_groups = False
me_cube_023.update()
me_cube_024 = bpy.data.meshes.new('Cube.024')
me_cube_024.from_pydata([(0.08231, -0.7677, -0.5564), (0.08231, -0.7677, -0.3878), (0.08231, 0.1968, -0.5564), (0.08231, 0.1968, -0.3878), (0.1215, -0.7677, -0.5564), (0.1215, -0.7677, -0.3878), (0.1215, 0.1968, -0.5564), (0.1215, 0.1968, -0.3878), (0.08231, -0.7923, -0.5002), (0.08231, -0.7923, -0.444), (0.08231, 0.1722, -0.444), (0.08231, 0.1722, -0.5002), (0.1215, 0.1722, -0.444), (0.1215, 0.1722, -0.5002), (0.1215, -0.7923, -0.444), (0.1215, -0.7923, -0.5002)], [], [(9, 1, 3, 10), (10, 3, 7, 12), (12, 7, 5, 14), (14, 5, 1, 9), (2, 6, 4, 0), (7, 3, 1, 5), (4, 15, 8, 0), (15, 14, 9, 8), (6, 13, 15, 4), (13, 12, 14, 15), (2, 11, 13, 6), (11, 10, 12, 13), (0, 8, 11, 2), (8, 9, 10, 11)])
_uv = me_cube_024.uv_layers.new(name='UVMap')
_uv.uv.foreach_set('vector', [0.5417, 0.0, 0.625, 0.0, 0.625, 0.25, 0.5417, 0.25, 0.5417, 0.25, 0.625, 0.25, 0.625, 0.5, 0.5417, 0.5, 0.5417, 0.5, 0.625, 0.5, 0.625, 0.75, 0.5417, 0.75, 0.5417, 0.75, 0.625, 0.75, 0.625, 1.0, 0.5417, 1.0, 0.125, 0.5, 0.375, 0.5, 0.375, 0.75, 0.125, 0.75, 0.625, 0.5, 0.875, 0.5, 0.875, 0.75, 0.625, 0.75, 0.375, 0.75, 0.4583, 0.75, 0.4583, 1.0, 0.375, 1.0, 0.4583, 0.75, 0.5417, 0.75, 0.5417, 1.0, 0.4583, 1.0, 0.375, 0.5, 0.4583, 0.5, 0.4583, 0.75, 0.375, 0.75, 0.4583, 0.5, 0.5417, 0.5, 0.5417, 0.75, 0.4583, 0.75, 0.375, 0.25, 0.4583, 0.25, 0.4583, 0.5, 0.375, 0.5, 0.4583, 0.25, 0.5417, 0.25, 0.5417, 0.5, 0.4583, 0.5, 0.375, 0.0, 0.4583, 0.0, 0.4583, 0.25, 0.375, 0.25, 0.4583, 0.0, 0.5417, 0.0, 0.5417, 0.25, 0.4583, 0.25])
me_cube_024.materials.append(mat_wood)
me_cube_024.use_remesh_fix_poles = True
me_cube_024.use_remesh_preserve_attributes = False
me_cube_024.use_mirror_vertex_groups = False
me_cube_024.update()
me_cube_025 = bpy.data.meshes.new('Cube.025')
me_cube_025.from_pydata([(0.08231, -0.7677, -0.79), (0.08231, -0.7677, -0.6214), (0.08231, 0.1968, -0.79), (0.08231, 0.1968, -0.6214), (0.1215, -0.7677, -0.79), (0.1215, -0.7677, -0.6214), (0.1215, 0.1968, -0.79), (0.1215, 0.1968, -0.6214), (0.08231, -0.7923, -0.7338), (0.08231, -0.7923, -0.6776), (0.08231, 0.1722, -0.6776), (0.08231, 0.1722, -0.7338), (0.1215, 0.1722, -0.6776), (0.1215, 0.1722, -0.7338), (0.1215, -0.7923, -0.6776), (0.1215, -0.7923, -0.7338)], [], [(9, 1, 3, 10), (10, 3, 7, 12), (12, 7, 5, 14), (14, 5, 1, 9), (2, 6, 4, 0), (7, 3, 1, 5), (4, 15, 8, 0), (15, 14, 9, 8), (6, 13, 15, 4), (13, 12, 14, 15), (2, 11, 13, 6), (11, 10, 12, 13), (0, 8, 11, 2), (8, 9, 10, 11)])
_uv = me_cube_025.uv_layers.new(name='UVMap')
_uv.uv.foreach_set('vector', [0.5417, 0.0, 0.625, 0.0, 0.625, 0.25, 0.5417, 0.25, 0.5417, 0.25, 0.625, 0.25, 0.625, 0.5, 0.5417, 0.5, 0.5417, 0.5, 0.625, 0.5, 0.625, 0.75, 0.5417, 0.75, 0.5417, 0.75, 0.625, 0.75, 0.625, 1.0, 0.5417, 1.0, 0.125, 0.5, 0.375, 0.5, 0.375, 0.75, 0.125, 0.75, 0.625, 0.5, 0.875, 0.5, 0.875, 0.75, 0.625, 0.75, 0.375, 0.75, 0.4583, 0.75, 0.4583, 1.0, 0.375, 1.0, 0.4583, 0.75, 0.5417, 0.75, 0.5417, 1.0, 0.4583, 1.0, 0.375, 0.5, 0.4583, 0.5, 0.4583, 0.75, 0.375, 0.75, 0.4583, 0.5, 0.5417, 0.5, 0.5417, 0.75, 0.4583, 0.75, 0.375, 0.25, 0.4583, 0.25, 0.4583, 0.5, 0.375, 0.5, 0.4583, 0.25, 0.5417, 0.25, 0.5417, 0.5, 0.4583, 0.5, 0.375, 0.0, 0.4583, 0.0, 0.4583, 0.25, 0.375, 0.25, 0.4583, 0.0, 0.5417, 0.0, 0.5417, 0.25, 0.4583, 0.25])
me_cube_025.materials.append(mat_wood)
me_cube_025.use_remesh_fix_poles = True
me_cube_025.use_remesh_preserve_attributes = False
me_cube_025.use_mirror_vertex_groups = False
me_cube_025.update()
me_cube_014 = bpy.data.meshes.new('Cube.014')
me_cube_014.from_pydata([(-0.03134, -1.01, -0.3262), (-0.03134, -1.01, -0.1576), (-0.03134, -0.04567, -0.3262), (-0.03134, -0.04567, -0.1576), (0.007847, -1.01, -0.3262), (0.007847, -1.01, -0.1576), (0.007847, -0.04567, -0.3262), (0.007847, -0.04567, -0.1576)], [], [(0, 1, 3, 2), (2, 3, 7, 6), (6, 7, 5, 4), (4, 5, 1, 0), (2, 6, 4, 0), (7, 3, 1, 5)])
_uv = me_cube_014.uv_layers.new(name='UVMap')
_uv.uv.foreach_set('vector', [0.375, 0.0, 0.625, 0.0, 0.625, 0.25, 0.375, 0.25, 0.375, 0.25, 0.625, 0.25, 0.625, 0.5, 0.375, 0.5, 0.375, 0.5, 0.625, 0.5, 0.625, 0.75, 0.375, 0.75, 0.375, 0.75, 0.625, 0.75, 0.625, 1.0, 0.375, 1.0, 0.125, 0.5, 0.375, 0.5, 0.375, 0.75, 0.125, 0.75, 0.625, 0.5, 0.875, 0.5, 0.875, 0.75, 0.625, 0.75])
me_cube_014.materials.append(mat_wood)
me_cube_014.use_remesh_fix_poles = True
me_cube_014.use_remesh_preserve_attributes = False
me_cube_014.use_mirror_vertex_groups = False
me_cube_014.update()
me_cube_001 = bpy.data.meshes.new('Cube.001')
me_cube_001.from_pydata([(-0.001682, -0.9675, 0.4175), (-0.001682, -0.9675, 0.586), (-0.001682, -0.002952, 0.4175), (-0.001682, -0.002952, 0.586), (0.03751, -0.9675, 0.4175), (0.03751, -0.9675, 0.586), (0.03751, -0.002952, 0.4175), (0.03751, -0.002952, 0.586)], [], [(0, 1, 3, 2), (2, 3, 7, 6), (6, 7, 5, 4), (4, 5, 1, 0), (2, 6, 4, 0), (7, 3, 1, 5)])
_uv = me_cube_001.uv_layers.new(name='UVMap')
_uv.uv.foreach_set('vector', [0.375, 0.0, 0.625, 0.0, 0.625, 0.25, 0.375, 0.25, 0.375, 0.25, 0.625, 0.25, 0.625, 0.5, 0.375, 0.5, 0.375, 0.5, 0.625, 0.5, 0.625, 0.75, 0.375, 0.75, 0.375, 0.75, 0.625, 0.75, 0.625, 1.0, 0.375, 1.0, 0.125, 0.5, 0.375, 0.5, 0.375, 0.75, 0.125, 0.75, 0.625, 0.5, 0.875, 0.5, 0.875, 0.75, 0.625, 0.75])
me_cube_001.materials.append(mat_wood)
me_cube_001.use_remesh_fix_poles = True
me_cube_001.use_remesh_preserve_attributes = False
me_cube_001.use_mirror_vertex_groups = False
me_cube_001.update()
me_cylinder_008 = bpy.data.meshes.new('Cylinder.008')
me_cylinder_008.from_pydata([(0.0, 0.1, -0.5), (0.0, 0.1, 0.5), (0.03827, 0.09239, -0.5), (0.03827, 0.09239, 0.5), (0.07071, 0.07071, -0.5), (0.07071, 0.07071, 0.5), (0.09239, 0.03827, -0.5), (0.09239, 0.03827, 0.5), (0.1, -4.371e-09, -0.5), (0.1, -4.371e-09, 0.5), (0.09239, -0.03827, -0.5), (0.09239, -0.03827, 0.5), (0.07071, -0.07071, -0.5), (0.07071, -0.07071, 0.5), (0.03827, -0.09239, -0.5), (0.03827, -0.09239, 0.5), (1.51e-08, -0.1, -0.5), (1.51e-08, -0.1, 0.5), (-0.03827, -0.09239, -0.5), (-0.03827, -0.09239, 0.5), (-0.07071, -0.07071, -0.5), (-0.07071, -0.07071, 0.5), (-0.09239, -0.03827, -0.5), (-0.09239, -0.03827, 0.5), (-0.1, 1.192e-09, -0.5), (-0.1, 1.192e-09, 0.5), (-0.09239, 0.03827, -0.5), (-0.09239, 0.03827, 0.5), (-0.07071, 0.07071, -0.5), (-0.07071, 0.07071, 0.5), (-0.03827, 0.09239, -0.5), (-0.03827, 0.09239, 0.5)], [], [(0, 1, 3, 2), (2, 3, 5, 4), (4, 5, 7, 6), (6, 7, 9, 8), (8, 9, 11, 10), (10, 11, 13, 12), (12, 13, 15, 14), (14, 15, 17, 16), (16, 17, 19, 18), (18, 19, 21, 20), (20, 21, 23, 22), (22, 23, 25, 24), (24, 25, 27, 26), (26, 27, 29, 28), (3, 1, 31, 29, 27, 25, 23, 21, 19, 17, 15, 13, 11, 9, 7, 5), (28, 29, 31, 30), (30, 31, 1, 0), (0, 2, 4, 6, 8, 10, 12, 14, 16, 18, 20, 22, 24, 26, 28, 30)])
_uv = me_cylinder_008.uv_layers.new(name='UVMap')
_uv.uv.foreach_set('vector', [1.0, 0.5, 1.0, 1.0, 0.9375, 1.0, 0.9375, 0.5, 0.9375, 0.5, 0.9375, 1.0, 0.875, 1.0, 0.875, 0.5, 0.875, 0.5, 0.875, 1.0, 0.8125, 1.0, 0.8125, 0.5, 0.8125, 0.5, 0.8125, 1.0, 0.75, 1.0, 0.75, 0.5, 0.75, 0.5, 0.75, 1.0, 0.6875, 1.0, 0.6875, 0.5, 0.6875, 0.5, 0.6875, 1.0, 0.625, 1.0, 0.625, 0.5, 0.625, 0.5, 0.625, 1.0, 0.5625, 1.0, 0.5625, 0.5, 0.5625, 0.5, 0.5625, 1.0, 0.5, 1.0, 0.5, 0.5, 0.5, 0.5, 0.5, 1.0, 0.4375, 1.0, 0.4375, 0.5, 0.4375, 0.5, 0.4375, 1.0, 0.375, 1.0, 0.375, 0.5, 0.375, 0.5, 0.375, 1.0, 0.3125, 1.0, 0.3125, 0.5, 0.3125, 0.5, 0.3125, 1.0, 0.25, 1.0, 0.25, 0.5, 0.25, 0.5, 0.25, 1.0, 0.1875, 1.0, 0.1875, 0.5, 0.1875, 0.5, 0.1875, 1.0, 0.125, 1.0, 0.125, 0.5, 0.3418, 0.4717, 0.25, 0.49, 0.1582, 0.4717, 0.08029, 0.4197, 0.02827, 0.3418, 0.01, 0.25, 0.02827, 0.1582, 0.08029, 0.08029, 0.1582, 0.02827, 0.25, 0.01, 0.3418, 0.02827, 0.4197, 0.08029, 0.4717, 0.1582, 0.49, 0.25, 0.4717, 0.3418, 0.4197, 0.4197, 0.125, 0.5, 0.125, 1.0, 0.0625, 1.0, 0.0625, 0.5, 0.0625, 0.5, 0.0625, 1.0, 0.0, 1.0, 0.0, 0.5, 0.75, 0.49, 0.8418, 0.4717, 0.9197, 0.4197, 0.9717, 0.3418, 0.99, 0.25, 0.9717, 0.1582, 0.9197, 0.08029, 0.8418, 0.02827, 0.75, 0.01, 0.6582, 0.02827, 0.5803, 0.08029, 0.5283, 0.1582, 0.51, 0.25, 0.5283, 0.3418, 0.5803, 0.4197, 0.6582, 0.4717])
me_cylinder_008.materials.append(mat_wood)
me_cylinder_008.use_remesh_fix_poles = True
me_cylinder_008.use_remesh_preserve_attributes = False
me_cylinder_008.use_mirror_vertex_groups = False
me_cylinder_008.update()
me_cylinder_009 = bpy.data.meshes.new('Cylinder.009')
me_cylinder_009.from_pydata([(0.0, 0.1, -0.5), (0.0, 0.1, 0.5), (0.03827, 0.09239, -0.5), (0.03827, 0.09239, 0.5), (0.07071, 0.07071, -0.5), (0.07071, 0.07071, 0.5), (0.09239, 0.03827, -0.5), (0.09239, 0.03827, 0.5), (0.1, -4.371e-09, -0.5), (0.1, -4.371e-09, 0.5), (0.09239, -0.03827, -0.5), (0.09239, -0.03827, 0.5), (0.07071, -0.07071, -0.5), (0.07071, -0.07071, 0.5), (0.03827, -0.09239, -0.5), (0.03827, -0.09239, 0.5), (1.51e-08, -0.1, -0.5), (1.51e-08, -0.1, 0.5), (-0.03827, -0.09239, -0.5), (-0.03827, -0.09239, 0.5), (-0.07071, -0.07071, -0.5), (-0.07071, -0.07071, 0.5), (-0.09239, -0.03827, -0.5), (-0.09239, -0.03827, 0.5), (-0.1, 1.192e-09, -0.5), (-0.1, 1.192e-09, 0.5), (-0.09239, 0.03827, -0.5), (-0.09239, 0.03827, 0.5), (-0.07071, 0.07071, -0.5), (-0.07071, 0.07071, 0.5), (-0.03827, 0.09239, -0.5), (-0.03827, 0.09239, 0.5)], [], [(0, 1, 3, 2), (2, 3, 5, 4), (4, 5, 7, 6), (6, 7, 9, 8), (8, 9, 11, 10), (10, 11, 13, 12), (12, 13, 15, 14), (14, 15, 17, 16), (16, 17, 19, 18), (18, 19, 21, 20), (20, 21, 23, 22), (22, 23, 25, 24), (24, 25, 27, 26), (26, 27, 29, 28), (3, 1, 31, 29, 27, 25, 23, 21, 19, 17, 15, 13, 11, 9, 7, 5), (28, 29, 31, 30), (30, 31, 1, 0), (0, 2, 4, 6, 8, 10, 12, 14, 16, 18, 20, 22, 24, 26, 28, 30)])
_uv = me_cylinder_009.uv_layers.new(name='UVMap')
_uv.uv.foreach_set('vector', [1.0, 0.5, 1.0, 1.0, 0.9375, 1.0, 0.9375, 0.5, 0.9375, 0.5, 0.9375, 1.0, 0.875, 1.0, 0.875, 0.5, 0.875, 0.5, 0.875, 1.0, 0.8125, 1.0, 0.8125, 0.5, 0.8125, 0.5, 0.8125, 1.0, 0.75, 1.0, 0.75, 0.5, 0.75, 0.5, 0.75, 1.0, 0.6875, 1.0, 0.6875, 0.5, 0.6875, 0.5, 0.6875, 1.0, 0.625, 1.0, 0.625, 0.5, 0.625, 0.5, 0.625, 1.0, 0.5625, 1.0, 0.5625, 0.5, 0.5625, 0.5, 0.5625, 1.0, 0.5, 1.0, 0.5, 0.5, 0.5, 0.5, 0.5, 1.0, 0.4375, 1.0, 0.4375, 0.5, 0.4375, 0.5, 0.4375, 1.0, 0.375, 1.0, 0.375, 0.5, 0.375, 0.5, 0.375, 1.0, 0.3125, 1.0, 0.3125, 0.5, 0.3125, 0.5, 0.3125, 1.0, 0.25, 1.0, 0.25, 0.5, 0.25, 0.5, 0.25, 1.0, 0.1875, 1.0, 0.1875, 0.5, 0.1875, 0.5, 0.1875, 1.0, 0.125, 1.0, 0.125, 0.5, 0.3418, 0.4717, 0.25, 0.49, 0.1582, 0.4717, 0.08029, 0.4197, 0.02827, 0.3418, 0.01, 0.25, 0.02827, 0.1582, 0.08029, 0.08029, 0.1582, 0.02827, 0.25, 0.01, 0.3418, 0.02827, 0.4197, 0.08029, 0.4717, 0.1582, 0.49, 0.25, 0.4717, 0.3418, 0.4197, 0.4197, 0.125, 0.5, 0.125, 1.0, 0.0625, 1.0, 0.0625, 0.5, 0.0625, 0.5, 0.0625, 1.0, 0.0, 1.0, 0.0, 0.5, 0.75, 0.49, 0.8418, 0.4717, 0.9197, 0.4197, 0.9717, 0.3418, 0.99, 0.25, 0.9717, 0.1582, 0.9197, 0.08029, 0.8418, 0.02827, 0.75, 0.01, 0.6582, 0.02827, 0.5803, 0.08029, 0.5283, 0.1582, 0.51, 0.25, 0.5283, 0.3418, 0.5803, 0.4197, 0.6582, 0.4717])
me_cylinder_009.materials.append(mat_wood)
me_cylinder_009.use_remesh_fix_poles = True
me_cylinder_009.use_remesh_preserve_attributes = False
me_cylinder_009.use_mirror_vertex_groups = False
me_cylinder_009.update()
me_cube_010 = bpy.data.meshes.new('Cube.010')
me_cube_010.from_pydata([(-0.02046, -0.4697, 0.2728), (-0.02046, -0.4697, 0.4414), (-0.02046, 0.4652, 0.2728), (-0.02046, 0.4652, 0.4414), (0.01873, -0.4697, 0.2728), (0.01873, -0.4697, 0.4414), (0.01873, 0.4652, 0.2728), (0.01873, 0.4652, 0.4414)], [], [(0, 1, 3, 2), (2, 3, 7, 6), (6, 7, 5, 4), (4, 5, 1, 0), (2, 6, 4, 0), (7, 3, 1, 5)])
_uv = me_cube_010.uv_layers.new(name='UVMap')
_uv.uv.foreach_set('vector', [0.375, 0.0, 0.625, 0.0, 0.625, 0.25, 0.375, 0.25, 0.375, 0.25, 0.625, 0.25, 0.625, 0.5, 0.375, 0.5, 0.375, 0.5, 0.625, 0.5, 0.625, 0.75, 0.375, 0.75, 0.375, 0.75, 0.625, 0.75, 0.625, 1.0, 0.375, 1.0, 0.125, 0.5, 0.375, 0.5, 0.375, 0.75, 0.125, 0.75, 0.625, 0.5, 0.875, 0.5, 0.875, 0.75, 0.625, 0.75])
me_cube_010.materials.append(mat_wood)
me_cube_010.use_remesh_fix_poles = True
me_cube_010.use_remesh_preserve_attributes = False
me_cube_010.use_mirror_vertex_groups = False
me_cube_010.update()
me_cube_011 = bpy.data.meshes.new('Cube.011')
me_cube_011.from_pydata([(-0.02046, -0.4697, 0.2728), (-0.02046, -0.4697, 0.4414), (-0.02046, 0.4652, 0.2728), (-0.02046, 0.4652, 0.4414), (0.01873, -0.4697, 0.2728), (0.01873, -0.4697, 0.4414), (0.01873, 0.4652, 0.2728), (0.01873, 0.4652, 0.4414)], [], [(0, 1, 3, 2), (2, 3, 7, 6), (6, 7, 5, 4), (4, 5, 1, 0), (2, 6, 4, 0), (7, 3, 1, 5)])
_uv = me_cube_011.uv_layers.new(name='UVMap')
_uv.uv.foreach_set('vector', [0.375, 0.0, 0.625, 0.0, 0.625, 0.25, 0.375, 0.25, 0.375, 0.25, 0.625, 0.25, 0.625, 0.5, 0.375, 0.5, 0.375, 0.5, 0.625, 0.5, 0.625, 0.75, 0.375, 0.75, 0.375, 0.75, 0.625, 0.75, 0.625, 1.0, 0.375, 1.0, 0.125, 0.5, 0.375, 0.5, 0.375, 0.75, 0.125, 0.75, 0.625, 0.5, 0.875, 0.5, 0.875, 0.75, 0.625, 0.75])
me_cube_011.materials.append(mat_wood)
me_cube_011.use_remesh_fix_poles = True
me_cube_011.use_remesh_preserve_attributes = False
me_cube_011.use_mirror_vertex_groups = False
me_cube_011.update()
me_cylinder_002 = bpy.data.meshes.new('Cylinder.002')
me_cylinder_002.from_pydata([(0.0, 0.1, -0.5), (0.0, 0.1, 0.5), (0.03827, 0.09239, -0.5), (0.03827, 0.09239, 0.5), (0.07071, 0.07071, -0.5), (0.07071, 0.07071, 0.5), (0.09239, 0.03827, -0.5), (0.09239, 0.03827, 0.5), (0.1, -4.371e-09, -0.5), (0.1, -4.371e-09, 0.5), (0.09239, -0.03827, -0.5), (0.09239, -0.03827, 0.5), (0.07071, -0.07071, -0.5), (0.07071, -0.07071, 0.5), (0.03827, -0.09239, -0.5), (0.03827, -0.09239, 0.5), (1.51e-08, -0.1, -0.5), (1.51e-08, -0.1, 0.5), (-0.03827, -0.09239, -0.5), (-0.03827, -0.09239, 0.5), (-0.07071, -0.07071, -0.5), (-0.07071, -0.07071, 0.5), (-0.09239, -0.03827, -0.5), (-0.09239, -0.03827, 0.5), (-0.1, 1.192e-09, -0.5), (-0.1, 1.192e-09, 0.5), (-0.09239, 0.03827, -0.5), (-0.09239, 0.03827, 0.5), (-0.07071, 0.07071, -0.5), (-0.07071, 0.07071, 0.5), (-0.03827, 0.09239, -0.5), (-0.03827, 0.09239, 0.5)], [], [(0, 1, 3, 2), (2, 3, 5, 4), (4, 5, 7, 6), (6, 7, 9, 8), (8, 9, 11, 10), (10, 11, 13, 12), (12, 13, 15, 14), (14, 15, 17, 16), (16, 17, 19, 18), (18, 19, 21, 20), (20, 21, 23, 22), (22, 23, 25, 24), (24, 25, 27, 26), (26, 27, 29, 28), (3, 1, 31, 29, 27, 25, 23, 21, 19, 17, 15, 13, 11, 9, 7, 5), (28, 29, 31, 30), (30, 31, 1, 0), (0, 2, 4, 6, 8, 10, 12, 14, 16, 18, 20, 22, 24, 26, 28, 30)])
_uv = me_cylinder_002.uv_layers.new(name='UVMap')
_uv.uv.foreach_set('vector', [1.0, 0.5, 1.0, 1.0, 0.9375, 1.0, 0.9375, 0.5, 0.9375, 0.5, 0.9375, 1.0, 0.875, 1.0, 0.875, 0.5, 0.875, 0.5, 0.875, 1.0, 0.8125, 1.0, 0.8125, 0.5, 0.8125, 0.5, 0.8125, 1.0, 0.75, 1.0, 0.75, 0.5, 0.75, 0.5, 0.75, 1.0, 0.6875, 1.0, 0.6875, 0.5, 0.6875, 0.5, 0.6875, 1.0, 0.625, 1.0, 0.625, 0.5, 0.625, 0.5, 0.625, 1.0, 0.5625, 1.0, 0.5625, 0.5, 0.5625, 0.5, 0.5625, 1.0, 0.5, 1.0, 0.5, 0.5, 0.5, 0.5, 0.5, 1.0, 0.4375, 1.0, 0.4375, 0.5, 0.4375, 0.5, 0.4375, 1.0, 0.375, 1.0, 0.375, 0.5, 0.375, 0.5, 0.375, 1.0, 0.3125, 1.0, 0.3125, 0.5, 0.3125, 0.5, 0.3125, 1.0, 0.25, 1.0, 0.25, 0.5, 0.25, 0.5, 0.25, 1.0, 0.1875, 1.0, 0.1875, 0.5, 0.1875, 0.5, 0.1875, 1.0, 0.125, 1.0, 0.125, 0.5, 0.3418, 0.4717, 0.25, 0.49, 0.1582, 0.4717, 0.08029, 0.4197, 0.02827, 0.3418, 0.01, 0.25, 0.02827, 0.1582, 0.08029, 0.08029, 0.1582, 0.02827, 0.25, 0.01, 0.3418, 0.02827, 0.4197, 0.08029, 0.4717, 0.1582, 0.49, 0.25, 0.4717, 0.3418, 0.4197, 0.4197, 0.125, 0.5, 0.125, 1.0, 0.0625, 1.0, 0.0625, 0.5, 0.0625, 0.5, 0.0625, 1.0, 0.0, 1.0, 0.0, 0.5, 0.75, 0.49, 0.8418, 0.4717, 0.9197, 0.4197, 0.9717, 0.3418, 0.99, 0.25, 0.9717, 0.1582, 0.9197, 0.08029, 0.8418, 0.02827, 0.75, 0.01, 0.6582, 0.02827, 0.5803, 0.08029, 0.5283, 0.1582, 0.51, 0.25, 0.5283, 0.3418, 0.5803, 0.4197, 0.6582, 0.4717])
me_cylinder_002.materials.append(mat_wood)
me_cylinder_002.use_remesh_fix_poles = True
me_cylinder_002.use_remesh_preserve_attributes = False
me_cylinder_002.use_mirror_vertex_groups = False
me_cylinder_002.update()
me_cube_004 = bpy.data.meshes.new('Cube.004')
me_cube_004.from_pydata([(-0.02046, -0.4697, 0.2728), (-0.02046, -0.4697, 0.4414), (-0.02046, 0.4652, 0.2728), (-0.02046, 0.4652, 0.4414), (0.01873, -0.4697, 0.2728), (0.01873, -0.4697, 0.4414), (0.01873, 0.4652, 0.2728), (0.01873, 0.4652, 0.4414)], [], [(0, 1, 3, 2), (2, 3, 7, 6), (6, 7, 5, 4), (4, 5, 1, 0), (2, 6, 4, 0), (7, 3, 1, 5)])
_uv = me_cube_004.uv_layers.new(name='UVMap')
_uv.uv.foreach_set('vector', [0.375, 0.0, 0.625, 0.0, 0.625, 0.25, 0.375, 0.25, 0.375, 0.25, 0.625, 0.25, 0.625, 0.5, 0.375, 0.5, 0.375, 0.5, 0.625, 0.5, 0.625, 0.75, 0.375, 0.75, 0.375, 0.75, 0.625, 0.75, 0.625, 1.0, 0.375, 1.0, 0.125, 0.5, 0.375, 0.5, 0.375, 0.75, 0.125, 0.75, 0.625, 0.5, 0.875, 0.5, 0.875, 0.75, 0.625, 0.75])
me_cube_004.materials.append(mat_wood)
me_cube_004.use_remesh_fix_poles = True
me_cube_004.use_remesh_preserve_attributes = False
me_cube_004.use_mirror_vertex_groups = False
me_cube_004.update()
me_cube_005 = bpy.data.meshes.new('Cube.005')
me_cube_005.from_pydata([(-0.02046, -0.4697, 0.2728), (-0.02046, -0.4697, 0.4414), (-0.02046, 0.4652, 0.2728), (-0.02046, 0.4652, 0.4414), (0.01873, -0.4697, 0.2728), (0.01873, -0.4697, 0.4414), (0.01873, 0.4652, 0.2728), (0.01873, 0.4652, 0.4414)], [], [(0, 1, 3, 2), (2, 3, 7, 6), (6, 7, 5, 4), (4, 5, 1, 0), (2, 6, 4, 0), (7, 3, 1, 5)])
_uv = me_cube_005.uv_layers.new(name='UVMap')
_uv.uv.foreach_set('vector', [0.375, 0.0, 0.625, 0.0, 0.625, 0.25, 0.375, 0.25, 0.375, 0.25, 0.625, 0.25, 0.625, 0.5, 0.375, 0.5, 0.375, 0.5, 0.625, 0.5, 0.625, 0.75, 0.375, 0.75, 0.375, 0.75, 0.625, 0.75, 0.625, 1.0, 0.375, 1.0, 0.125, 0.5, 0.375, 0.5, 0.375, 0.75, 0.125, 0.75, 0.625, 0.5, 0.875, 0.5, 0.875, 0.75, 0.625, 0.75])
me_cube_005.materials.append(mat_wood)
me_cube_005.use_remesh_fix_poles = True
me_cube_005.use_remesh_preserve_attributes = False
me_cube_005.use_mirror_vertex_groups = False
me_cube_005.update()
me_cylinder_004 = bpy.data.meshes.new('Cylinder.004')
me_cylinder_004.from_pydata([(0.0, 0.1, -0.5), (0.0, 0.1, 0.5), (0.03827, 0.09239, -0.5), (0.03827, 0.09239, 0.5), (0.07071, 0.07071, -0.5), (0.07071, 0.07071, 0.5), (0.09239, 0.03827, -0.5), (0.09239, 0.03827, 0.5), (0.1, -4.371e-09, -0.5), (0.1, -4.371e-09, 0.5), (0.09239, -0.03827, -0.5), (0.09239, -0.03827, 0.5), (0.07071, -0.07071, -0.5), (0.07071, -0.07071, 0.5), (0.03827, -0.09239, -0.5), (0.03827, -0.09239, 0.5), (1.51e-08, -0.1, -0.5), (1.51e-08, -0.1, 0.5), (-0.03827, -0.09239, -0.5), (-0.03827, -0.09239, 0.5), (-0.07071, -0.07071, -0.5), (-0.07071, -0.07071, 0.5), (-0.09239, -0.03827, -0.5), (-0.09239, -0.03827, 0.5), (-0.1, 1.192e-09, -0.5), (-0.1, 1.192e-09, 0.5), (-0.09239, 0.03827, -0.5), (-0.09239, 0.03827, 0.5), (-0.07071, 0.07071, -0.5), (-0.07071, 0.07071, 0.5), (-0.03827, 0.09239, -0.5), (-0.03827, 0.09239, 0.5)], [], [(0, 1, 3, 2), (2, 3, 5, 4), (4, 5, 7, 6), (6, 7, 9, 8), (8, 9, 11, 10), (10, 11, 13, 12), (12, 13, 15, 14), (14, 15, 17, 16), (16, 17, 19, 18), (18, 19, 21, 20), (20, 21, 23, 22), (22, 23, 25, 24), (24, 25, 27, 26), (26, 27, 29, 28), (3, 1, 31, 29, 27, 25, 23, 21, 19, 17, 15, 13, 11, 9, 7, 5), (28, 29, 31, 30), (30, 31, 1, 0), (0, 2, 4, 6, 8, 10, 12, 14, 16, 18, 20, 22, 24, 26, 28, 30)])
_uv = me_cylinder_004.uv_layers.new(name='UVMap')
_uv.uv.foreach_set('vector', [1.0, 0.5, 1.0, 1.0, 0.9375, 1.0, 0.9375, 0.5, 0.9375, 0.5, 0.9375, 1.0, 0.875, 1.0, 0.875, 0.5, 0.875, 0.5, 0.875, 1.0, 0.8125, 1.0, 0.8125, 0.5, 0.8125, 0.5, 0.8125, 1.0, 0.75, 1.0, 0.75, 0.5, 0.75, 0.5, 0.75, 1.0, 0.6875, 1.0, 0.6875, 0.5, 0.6875, 0.5, 0.6875, 1.0, 0.625, 1.0, 0.625, 0.5, 0.625, 0.5, 0.625, 1.0, 0.5625, 1.0, 0.5625, 0.5, 0.5625, 0.5, 0.5625, 1.0, 0.5, 1.0, 0.5, 0.5, 0.5, 0.5, 0.5, 1.0, 0.4375, 1.0, 0.4375, 0.5, 0.4375, 0.5, 0.4375, 1.0, 0.375, 1.0, 0.375, 0.5, 0.375, 0.5, 0.375, 1.0, 0.3125, 1.0, 0.3125, 0.5, 0.3125, 0.5, 0.3125, 1.0, 0.25, 1.0, 0.25, 0.5, 0.25, 0.5, 0.25, 1.0, 0.1875, 1.0, 0.1875, 0.5, 0.1875, 0.5, 0.1875, 1.0, 0.125, 1.0, 0.125, 0.5, 0.3418, 0.4717, 0.25, 0.49, 0.1582, 0.4717, 0.08029, 0.4197, 0.02827, 0.3418, 0.01, 0.25, 0.02827, 0.1582, 0.08029, 0.08029, 0.1582, 0.02827, 0.25, 0.01, 0.3418, 0.02827, 0.4197, 0.08029, 0.4717, 0.1582, 0.49, 0.25, 0.4717, 0.3418, 0.4197, 0.4197, 0.125, 0.5, 0.125, 1.0, 0.0625, 1.0, 0.0625, 0.5, 0.0625, 0.5, 0.0625, 1.0, 0.0, 1.0, 0.0, 0.5, 0.75, 0.49, 0.8418, 0.4717, 0.9197, 0.4197, 0.9717, 0.3418, 0.99, 0.25, 0.9717, 0.1582, 0.9197, 0.08029, 0.8418, 0.02827, 0.75, 0.01, 0.6582, 0.02827, 0.5803, 0.08029, 0.5283, 0.1582, 0.51, 0.25, 0.5283, 0.3418, 0.5803, 0.4197, 0.6582, 0.4717])
me_cylinder_004.materials.append(mat_wood)
me_cylinder_004.use_remesh_fix_poles = True
me_cylinder_004.use_remesh_preserve_attributes = False
me_cylinder_004.use_mirror_vertex_groups = False
me_cylinder_004.update()
me_cylinder_005 = bpy.data.meshes.new('Cylinder.005')
me_cylinder_005.from_pydata([(0.0, 0.1, -0.5), (0.0, 0.1, 0.5), (0.03827, 0.09239, -0.5), (0.03827, 0.09239, 0.5), (0.07071, 0.07071, -0.5), (0.07071, 0.07071, 0.5), (0.09239, 0.03827, -0.5), (0.09239, 0.03827, 0.5), (0.1, -4.371e-09, -0.5), (0.1, -4.371e-09, 0.5), (0.09239, -0.03827, -0.5), (0.09239, -0.03827, 0.5), (0.07071, -0.07071, -0.5), (0.07071, -0.07071, 0.5), (0.03827, -0.09239, -0.5), (0.03827, -0.09239, 0.5), (1.51e-08, -0.1, -0.5), (1.51e-08, -0.1, 0.5), (-0.03827, -0.09239, -0.5), (-0.03827, -0.09239, 0.5), (-0.07071, -0.07071, -0.5), (-0.07071, -0.07071, 0.5), (-0.09239, -0.03827, -0.5), (-0.09239, -0.03827, 0.5), (-0.1, 1.192e-09, -0.5), (-0.1, 1.192e-09, 0.5), (-0.09239, 0.03827, -0.5), (-0.09239, 0.03827, 0.5), (-0.07071, 0.07071, -0.5), (-0.07071, 0.07071, 0.5), (-0.03827, 0.09239, -0.5), (-0.03827, 0.09239, 0.5)], [], [(0, 1, 3, 2), (2, 3, 5, 4), (4, 5, 7, 6), (6, 7, 9, 8), (8, 9, 11, 10), (10, 11, 13, 12), (12, 13, 15, 14), (14, 15, 17, 16), (16, 17, 19, 18), (18, 19, 21, 20), (20, 21, 23, 22), (22, 23, 25, 24), (24, 25, 27, 26), (26, 27, 29, 28), (3, 1, 31, 29, 27, 25, 23, 21, 19, 17, 15, 13, 11, 9, 7, 5), (28, 29, 31, 30), (30, 31, 1, 0), (0, 2, 4, 6, 8, 10, 12, 14, 16, 18, 20, 22, 24, 26, 28, 30)])
_uv = me_cylinder_005.uv_layers.new(name='UVMap')
_uv.uv.foreach_set('vector', [1.0, 0.5, 1.0, 1.0, 0.9375, 1.0, 0.9375, 0.5, 0.9375, 0.5, 0.9375, 1.0, 0.875, 1.0, 0.875, 0.5, 0.875, 0.5, 0.875, 1.0, 0.8125, 1.0, 0.8125, 0.5, 0.8125, 0.5, 0.8125, 1.0, 0.75, 1.0, 0.75, 0.5, 0.75, 0.5, 0.75, 1.0, 0.6875, 1.0, 0.6875, 0.5, 0.6875, 0.5, 0.6875, 1.0, 0.625, 1.0, 0.625, 0.5, 0.625, 0.5, 0.625, 1.0, 0.5625, 1.0, 0.5625, 0.5, 0.5625, 0.5, 0.5625, 1.0, 0.5, 1.0, 0.5, 0.5, 0.5, 0.5, 0.5, 1.0, 0.4375, 1.0, 0.4375, 0.5, 0.4375, 0.5, 0.4375, 1.0, 0.375, 1.0, 0.375, 0.5, 0.375, 0.5, 0.375, 1.0, 0.3125, 1.0, 0.3125, 0.5, 0.3125, 0.5, 0.3125, 1.0, 0.25, 1.0, 0.25, 0.5, 0.25, 0.5, 0.25, 1.0, 0.1875, 1.0, 0.1875, 0.5, 0.1875, 0.5, 0.1875, 1.0, 0.125, 1.0, 0.125, 0.5, 0.3418, 0.4717, 0.25, 0.49, 0.1582, 0.4717, 0.08029, 0.4197, 0.02827, 0.3418, 0.01, 0.25, 0.02827, 0.1582, 0.08029, 0.08029, 0.1582, 0.02827, 0.25, 0.01, 0.3418, 0.02827, 0.4197, 0.08029, 0.4717, 0.1582, 0.49, 0.25, 0.4717, 0.3418, 0.4197, 0.4197, 0.125, 0.5, 0.125, 1.0, 0.0625, 1.0, 0.0625, 0.5, 0.0625, 0.5, 0.0625, 1.0, 0.0, 1.0, 0.0, 0.5, 0.75, 0.49, 0.8418, 0.4717, 0.9197, 0.4197, 0.9717, 0.3418, 0.99, 0.25, 0.9717, 0.1582, 0.9197, 0.08029, 0.8418, 0.02827, 0.75, 0.01, 0.6582, 0.02827, 0.5803, 0.08029, 0.5283, 0.1582, 0.51, 0.25, 0.5283, 0.3418, 0.5803, 0.4197, 0.6582, 0.4717])
me_cylinder_005.materials.append(mat_wood)
me_cylinder_005.use_remesh_fix_poles = True
me_cylinder_005.use_remesh_preserve_attributes = False
me_cylinder_005.use_mirror_vertex_groups = False
me_cylinder_005.update()
me_cube_006 = bpy.data.meshes.new('Cube.006')
me_cube_006.from_pydata([(-0.02046, -0.4697, 0.2728), (-0.02046, -0.4697, 0.4414), (-0.02046, 0.4652, 0.2728), (-0.02046, 0.4652, 0.4414), (0.01873, -0.4697, 0.2728), (0.01873, -0.4697, 0.4414), (0.01873, 0.4652, 0.2728), (0.01873, 0.4652, 0.4414)], [], [(0, 1, 3, 2), (2, 3, 7, 6), (6, 7, 5, 4), (4, 5, 1, 0), (2, 6, 4, 0), (7, 3, 1, 5)])
_uv = me_cube_006.uv_layers.new(name='UVMap')
_uv.uv.foreach_set('vector', [0.375, 0.0, 0.625, 0.0, 0.625, 0.25, 0.375, 0.25, 0.375, 0.25, 0.625, 0.25, 0.625, 0.5, 0.375, 0.5, 0.375, 0.5, 0.625, 0.5, 0.625, 0.75, 0.375, 0.75, 0.375, 0.75, 0.625, 0.75, 0.625, 1.0, 0.375, 1.0, 0.125, 0.5, 0.375, 0.5, 0.375, 0.75, 0.125, 0.75, 0.625, 0.5, 0.875, 0.5, 0.875, 0.75, 0.625, 0.75])
me_cube_006.materials.append(mat_wood)
me_cube_006.use_remesh_fix_poles = True
me_cube_006.use_remesh_preserve_attributes = False
me_cube_006.use_mirror_vertex_groups = False
me_cube_006.update()
me_cube_007 = bpy.data.meshes.new('Cube.007')
me_cube_007.from_pydata([(-0.02046, -0.4697, 0.2728), (-0.02046, -0.4697, 0.4414), (-0.02046, 0.4652, 0.2728), (-0.02046, 0.4652, 0.4414), (0.01873, -0.4697, 0.2728), (0.01873, -0.4697, 0.4414), (0.01873, 0.4652, 0.2728), (0.01873, 0.4652, 0.4414)], [], [(0, 1, 3, 2), (2, 3, 7, 6), (6, 7, 5, 4), (4, 5, 1, 0), (2, 6, 4, 0), (7, 3, 1, 5)])
_uv = me_cube_007.uv_layers.new(name='UVMap')
_uv.uv.foreach_set('vector', [0.375, 0.0, 0.625, 0.0, 0.625, 0.25, 0.375, 0.25, 0.375, 0.25, 0.625, 0.25, 0.625, 0.5, 0.375, 0.5, 0.375, 0.5, 0.625, 0.5, 0.625, 0.75, 0.375, 0.75, 0.375, 0.75, 0.625, 0.75, 0.625, 1.0, 0.375, 1.0, 0.125, 0.5, 0.375, 0.5, 0.375, 0.75, 0.125, 0.75, 0.625, 0.5, 0.875, 0.5, 0.875, 0.75, 0.625, 0.75])
me_cube_007.materials.append(mat_wood)
me_cube_007.use_remesh_fix_poles = True
me_cube_007.use_remesh_preserve_attributes = False
me_cube_007.use_mirror_vertex_groups = False
me_cube_007.update()
me_cylinder_006 = bpy.data.meshes.new('Cylinder.006')
me_cylinder_006.from_pydata([(0.0, 0.1, -0.5), (0.0, 0.1, 0.5), (0.03827, 0.09239, -0.5), (0.03827, 0.09239, 0.5), (0.07071, 0.07071, -0.5), (0.07071, 0.07071, 0.5), (0.09239, 0.03827, -0.5), (0.09239, 0.03827, 0.5), (0.1, -4.371e-09, -0.5), (0.1, -4.371e-09, 0.5), (0.09239, -0.03827, -0.5), (0.09239, -0.03827, 0.5), (0.07071, -0.07071, -0.5), (0.07071, -0.07071, 0.5), (0.03827, -0.09239, -0.5), (0.03827, -0.09239, 0.5), (1.51e-08, -0.1, -0.5), (1.51e-08, -0.1, 0.5), (-0.03827, -0.09239, -0.5), (-0.03827, -0.09239, 0.5), (-0.07071, -0.07071, -0.5), (-0.07071, -0.07071, 0.5), (-0.09239, -0.03827, -0.5), (-0.09239, -0.03827, 0.5), (-0.1, 1.192e-09, -0.5), (-0.1, 1.192e-09, 0.5), (-0.09239, 0.03827, -0.5), (-0.09239, 0.03827, 0.5), (-0.07071, 0.07071, -0.5), (-0.07071, 0.07071, 0.5), (-0.03827, 0.09239, -0.5), (-0.03827, 0.09239, 0.5)], [], [(0, 1, 3, 2), (2, 3, 5, 4), (4, 5, 7, 6), (6, 7, 9, 8), (8, 9, 11, 10), (10, 11, 13, 12), (12, 13, 15, 14), (14, 15, 17, 16), (16, 17, 19, 18), (18, 19, 21, 20), (20, 21, 23, 22), (22, 23, 25, 24), (24, 25, 27, 26), (26, 27, 29, 28), (3, 1, 31, 29, 27, 25, 23, 21, 19, 17, 15, 13, 11, 9, 7, 5), (28, 29, 31, 30), (30, 31, 1, 0), (0, 2, 4, 6, 8, 10, 12, 14, 16, 18, 20, 22, 24, 26, 28, 30)])
_uv = me_cylinder_006.uv_layers.new(name='UVMap')
_uv.uv.foreach_set('vector', [1.0, 0.5, 1.0, 1.0, 0.9375, 1.0, 0.9375, 0.5, 0.9375, 0.5, 0.9375, 1.0, 0.875, 1.0, 0.875, 0.5, 0.875, 0.5, 0.875, 1.0, 0.8125, 1.0, 0.8125, 0.5, 0.8125, 0.5, 0.8125, 1.0, 0.75, 1.0, 0.75, 0.5, 0.75, 0.5, 0.75, 1.0, 0.6875, 1.0, 0.6875, 0.5, 0.6875, 0.5, 0.6875, 1.0, 0.625, 1.0, 0.625, 0.5, 0.625, 0.5, 0.625, 1.0, 0.5625, 1.0, 0.5625, 0.5, 0.5625, 0.5, 0.5625, 1.0, 0.5, 1.0, 0.5, 0.5, 0.5, 0.5, 0.5, 1.0, 0.4375, 1.0, 0.4375, 0.5, 0.4375, 0.5, 0.4375, 1.0, 0.375, 1.0, 0.375, 0.5, 0.375, 0.5, 0.375, 1.0, 0.3125, 1.0, 0.3125, 0.5, 0.3125, 0.5, 0.3125, 1.0, 0.25, 1.0, 0.25, 0.5, 0.25, 0.5, 0.25, 1.0, 0.1875, 1.0, 0.1875, 0.5, 0.1875, 0.5, 0.1875, 1.0, 0.125, 1.0, 0.125, 0.5, 0.3418, 0.4717, 0.25, 0.49, 0.1582, 0.4717, 0.08029, 0.4197, 0.02827, 0.3418, 0.01, 0.25, 0.02827, 0.1582, 0.08029, 0.08029, 0.1582, 0.02827, 0.25, 0.01, 0.3418, 0.02827, 0.4197, 0.08029, 0.4717, 0.1582, 0.49, 0.25, 0.4717, 0.3418, 0.4197, 0.4197, 0.125, 0.5, 0.125, 1.0, 0.0625, 1.0, 0.0625, 0.5, 0.0625, 0.5, 0.0625, 1.0, 0.0, 1.0, 0.0, 0.5, 0.75, 0.49, 0.8418, 0.4717, 0.9197, 0.4197, 0.9717, 0.3418, 0.99, 0.25, 0.9717, 0.1582, 0.9197, 0.08029, 0.8418, 0.02827, 0.75, 0.01, 0.6582, 0.02827, 0.5803, 0.08029, 0.5283, 0.1582, 0.51, 0.25, 0.5283, 0.3418, 0.5803, 0.4197, 0.6582, 0.4717])
me_cylinder_006.materials.append(mat_wood)
me_cylinder_006.use_remesh_fix_poles = True
me_cylinder_006.use_remesh_preserve_attributes = False
me_cylinder_006.use_mirror_vertex_groups = False
me_cylinder_006.update()
me_cube_008 = bpy.data.meshes.new('Cube.008')
me_cube_008.from_pydata([(-0.02046, -0.4697, 0.2728), (-0.02046, -0.4697, 0.4414), (-0.02046, 0.4652, 0.2728), (-0.02046, 0.4652, 0.4414), (0.01873, -0.4697, 0.2728), (0.01873, -0.4697, 0.4414), (0.01873, 0.4652, 0.2728), (0.01873, 0.4652, 0.4414)], [], [(0, 1, 3, 2), (2, 3, 7, 6), (6, 7, 5, 4), (4, 5, 1, 0), (2, 6, 4, 0), (7, 3, 1, 5)])
_uv = me_cube_008.uv_layers.new(name='UVMap')
_uv.uv.foreach_set('vector', [0.375, 0.0, 0.625, 0.0, 0.625, 0.25, 0.375, 0.25, 0.375, 0.25, 0.625, 0.25, 0.625, 0.5, 0.375, 0.5, 0.375, 0.5, 0.625, 0.5, 0.625, 0.75, 0.375, 0.75, 0.375, 0.75, 0.625, 0.75, 0.625, 1.0, 0.375, 1.0, 0.125, 0.5, 0.375, 0.5, 0.375, 0.75, 0.125, 0.75, 0.625, 0.5, 0.875, 0.5, 0.875, 0.75, 0.625, 0.75])
me_cube_008.materials.append(mat_wood)
me_cube_008.use_remesh_fix_poles = True
me_cube_008.use_remesh_preserve_attributes = False
me_cube_008.use_mirror_vertex_groups = False
me_cube_008.update()
me_cube_009 = bpy.data.meshes.new('Cube.009')
me_cube_009.from_pydata([(-0.02046, -0.4697, 0.2728), (-0.02046, -0.4697, 0.4414), (-0.02046, 0.4652, 0.2728), (-0.02046, 0.4652, 0.4414), (0.01873, -0.4697, 0.2728), (0.01873, -0.4697, 0.4414), (0.01873, 0.4652, 0.2728), (0.01873, 0.4652, 0.4414)], [], [(0, 1, 3, 2), (2, 3, 7, 6), (6, 7, 5, 4), (4, 5, 1, 0), (2, 6, 4, 0), (7, 3, 1, 5)])
_uv = me_cube_009.uv_layers.new(name='UVMap')
_uv.uv.foreach_set('vector', [0.375, 0.0, 0.625, 0.0, 0.625, 0.25, 0.375, 0.25, 0.375, 0.25, 0.625, 0.25, 0.625, 0.5, 0.375, 0.5, 0.375, 0.5, 0.625, 0.5, 0.625, 0.75, 0.375, 0.75, 0.375, 0.75, 0.625, 0.75, 0.625, 1.0, 0.375, 1.0, 0.125, 0.5, 0.375, 0.5, 0.375, 0.75, 0.125, 0.75, 0.625, 0.5, 0.875, 0.5, 0.875, 0.75, 0.625, 0.75])
me_cube_009.materials.append(mat_wood)
me_cube_009.use_remesh_fix_poles = True
me_cube_009.use_remesh_preserve_attributes = False
me_cube_009.use_mirror_vertex_groups = False
me_cube_009.update()

# ---- objects
ob_post1 = bpy.data.objects.new('Post1', me_cylinder)
ob_post2 = bpy.data.objects.new('post2', me_cylinder_001)
ob_stop = bpy.data.objects.new('Stop', me_cube_026)
ob_stop_001 = bpy.data.objects.new('Stop.001', me_cube_027)
ob_bottom_rail = bpy.data.objects.new('Bottom Rail', me_cube_012)
ob_hinge = bpy.data.objects.new('Hinge', me_cylinder_011)
ob_hinge_001 = bpy.data.objects.new('Hinge.001', me_cylinder_012)
ob_picket = bpy.data.objects.new('Picket', me_cube_015)
ob_picket_001 = bpy.data.objects.new('Picket.001', me_cube_016)
ob_picket_002 = bpy.data.objects.new('Picket.002', me_cube_017)
ob_picket_003 = bpy.data.objects.new('Picket.003', me_cube_018)
ob_picket_004 = bpy.data.objects.new('Picket.004', me_cube_019)
ob_picket_005 = bpy.data.objects.new('Picket.005', me_cube_020)
ob_picket_006 = bpy.data.objects.new('Picket.006', me_cube_021)
ob_picket_007 = bpy.data.objects.new('Picket.007', me_cube_022)
ob_picket_008 = bpy.data.objects.new('Picket.008', me_cube_023)
ob_picket_009 = bpy.data.objects.new('Picket.009', me_cube_024)
ob_picket_010 = bpy.data.objects.new('Picket.010', me_cube_025)
ob_supportpost = bpy.data.objects.new('SupportPost', me_cube_014)
ob_toprail = bpy.data.objects.new('TopRail', me_cube_001)
ob_post1_004 = bpy.data.objects.new('Post1.004', me_cylinder_008)
ob_post2_002 = bpy.data.objects.new('post2.002', me_cylinder_009)
ob_cube_008 = bpy.data.objects.new('Cube.008', me_cube_010)
ob_cube_009 = bpy.data.objects.new('Cube.009', me_cube_011)
ob_post1_001 = bpy.data.objects.new('Post1.001', me_cylinder_002)
ob_cube_002 = bpy.data.objects.new('Cube.002', me_cube_004)
ob_cube_003 = bpy.data.objects.new('Cube.003', me_cube_005)
ob_post1_002 = bpy.data.objects.new('Post1.002', me_cylinder_004)
ob_post2_001 = bpy.data.objects.new('post2.001', me_cylinder_005)
ob_cube_004 = bpy.data.objects.new('Cube.004', me_cube_006)
ob_cube_005 = bpy.data.objects.new('Cube.005', me_cube_007)
ob_post1_003 = bpy.data.objects.new('Post1.003', me_cylinder_006)
ob_cube_006 = bpy.data.objects.new('Cube.006', me_cube_008)
ob_cube_007 = bpy.data.objects.new('Cube.007', me_cube_009)

# ---- transforms, parenting, visibility, modifiers, constraints
ob_post1.location = (-2.0, -0.5, 0.5)
ob_post1.lineart.crease_threshold = 0.0
ob_post2.location = (-2.0, 0.5, 0.5)
ob_post2.lineart.crease_threshold = 0.0
ob_stop.location = (-2.071, -0.4126, 0.8478)
ob_stop.lineart.crease_threshold = 0.0
ob_stop_001.location = (-2.071, -0.4126, 0.3363)
ob_stop_001.lineart.crease_threshold = 0.0
ob_bottom_rail.location = (-2.019, 0.393, 0.3215)
ob_bottom_rail.scale = (1.0, 0.8052, 1.0)
ob_bottom_rail.lineart.crease_threshold = 0.0
ob_hinge.location = (-2.019, 0.393, 0.3215)
ob_hinge.scale = (1.949, 1.949, 1.8)
ob_hinge.lineart.crease_threshold = 0.0
ob_hinge_001.location = (-2.019, 0.393, 0.3215)
ob_hinge_001.scale = (1.949, 1.949, 1.8)
ob_hinge_001.lineart.crease_threshold = 0.0
ob_picket.location = (-2.019, 0.393, 0.3215)
ob_picket.rotation_euler = (-1.571, -0.0, 0.0)
ob_picket.scale = (0.457, 0.8472, 0.4352)
ob_picket.lineart.crease_threshold = 0.0
ob_picket_001.location = (-2.019, 0.393, 0.3215)
ob_picket_001.rotation_euler = (-1.571, -0.0, 0.0)
ob_picket_001.scale = (0.457, 0.8472, 0.4352)
ob_picket_001.lineart.crease_threshold = 0.0
ob_picket_002.location = (-2.019, 0.393, 0.3215)
ob_picket_002.rotation_euler = (-1.571, -0.0, 0.0)
ob_picket_002.scale = (0.457, 0.8472, 0.4352)
ob_picket_002.lineart.crease_threshold = 0.0
ob_picket_003.location = (-2.019, 0.393, 0.3215)
ob_picket_003.rotation_euler = (-1.571, -0.0, 0.0)
ob_picket_003.scale = (0.457, 0.8472, 0.4352)
ob_picket_003.lineart.crease_threshold = 0.0
ob_picket_004.location = (-2.019, 0.393, 0.3215)
ob_picket_004.rotation_euler = (-1.571, -0.0, 0.0)
ob_picket_004.scale = (0.457, 0.8472, 0.4352)
ob_picket_004.lineart.crease_threshold = 0.0
ob_picket_005.location = (-2.019, 0.393, 0.3215)
ob_picket_005.rotation_euler = (-1.571, -0.0, 0.0)
ob_picket_005.scale = (0.457, 0.8472, 0.4352)
ob_picket_005.lineart.crease_threshold = 0.0
ob_picket_006.location = (-2.019, 0.393, 0.3215)
ob_picket_006.rotation_euler = (-1.571, -0.0, 0.0)
ob_picket_006.scale = (0.457, 0.8472, 0.4352)
ob_picket_006.lineart.crease_threshold = 0.0
ob_picket_007.location = (-2.019, 0.393, 0.3215)
ob_picket_007.rotation_euler = (-1.571, -0.0, 0.0)
ob_picket_007.scale = (0.457, 0.8472, 0.4352)
ob_picket_007.lineart.crease_threshold = 0.0
ob_picket_008.location = (-2.019, 0.393, 0.3215)
ob_picket_008.rotation_euler = (-1.571, -0.0, 0.0)
ob_picket_008.scale = (0.457, 0.8472, 0.4352)
ob_picket_008.lineart.crease_threshold = 0.0
ob_picket_009.location = (-2.019, 0.393, 0.3215)
ob_picket_009.rotation_euler = (-1.571, -0.0, 0.0)
ob_picket_009.scale = (0.457, 0.8472, 0.4352)
ob_picket_009.lineart.crease_threshold = 0.0
ob_picket_010.location = (-2.019, 0.393, 0.3215)
ob_picket_010.rotation_euler = (-1.571, -0.0, 0.0)
ob_picket_010.scale = (0.457, 0.8472, 0.4352)
ob_picket_010.lineart.crease_threshold = 0.0
ob_supportpost.location = (-2.019, 0.393, 0.3215)
ob_supportpost.rotation_euler = (-0.7854, -0.0, 0.0)
ob_supportpost.scale = (0.457, 0.8472, 0.4352)
ob_supportpost.lineart.crease_threshold = 0.0
ob_toprail.location = (-2.019, 0.393, 0.3215)
ob_toprail.scale = (1.0, 0.8052, 1.0)
ob_toprail.lineart.crease_threshold = 0.0
ob_post1_004.location = (2.0, -0.5, 0.5)
ob_post1_004.lineart.crease_threshold = 0.0
ob_post2_002.location = (2.0, 0.5, 0.5)
ob_post2_002.lineart.crease_threshold = 0.0
ob_cube_008.location = (2.0, 0.0, 0.4662)
ob_cube_008.lineart.crease_threshold = 0.0
ob_cube_009.location = (2.0, 0.0, 0.1281)
ob_cube_009.lineart.crease_threshold = 0.0
ob_post1_001.location = (1.0, -0.5, 0.5)
ob_post1_001.lineart.crease_threshold = 0.0
ob_cube_002.location = (1.0, 0.0, 0.4662)
ob_cube_002.lineart.crease_threshold = 0.0
ob_cube_003.location = (1.0, 0.0, 0.1281)
ob_cube_003.lineart.crease_threshold = 0.0
ob_post1_002.location = (0.0, -1.0, 0.5)
ob_post1_002.lineart.crease_threshold = 0.0
ob_post2_001.location = (0.0, 1.0, 0.5)
ob_post2_001.lineart.crease_threshold = 0.0
ob_cube_004.location = (0.0, 0.0, 0.4662)
ob_cube_004.scale = (1.0, -2.044, 1.0)
ob_cube_004.lineart.crease_threshold = 0.0
ob_cube_005.location = (0.0, 0.0, 0.1281)
ob_cube_005.scale = (1.0, 2.118, 1.0)
ob_cube_005.lineart.crease_threshold = 0.0
ob_post1_003.location = (-1.0, -1.0, 0.5)
ob_post1_003.lineart.crease_threshold = 0.0
ob_cube_006.location = (-1.0, 0.0, 0.4662)
ob_cube_006.scale = (1.0, -2.044, 1.0)
ob_cube_006.lineart.crease_threshold = 0.0
ob_cube_007.location = (-1.0, 0.0, 0.1281)
ob_cube_007.scale = (1.0, 2.118, 1.0)
ob_cube_007.lineart.crease_threshold = 0.0

# ---- collection membership
col_fencegate.objects.link(ob_post1)
col_fencegate.objects.link(ob_post2)
col_fencegate.objects.link(ob_stop)
col_fencegate.objects.link(ob_stop_001)
col_gate.objects.link(ob_bottom_rail)
col_gate.objects.link(ob_hinge)
col_gate.objects.link(ob_hinge_001)
col_gate.objects.link(ob_picket)
col_gate.objects.link(ob_picket_001)
col_gate.objects.link(ob_picket_002)
col_gate.objects.link(ob_picket_003)
col_gate.objects.link(ob_picket_004)
col_gate.objects.link(ob_picket_005)
col_gate.objects.link(ob_picket_006)
col_gate.objects.link(ob_picket_007)
col_gate.objects.link(ob_picket_008)
col_gate.objects.link(ob_picket_009)
col_gate.objects.link(ob_picket_010)
col_gate.objects.link(ob_supportpost)
col_gate.objects.link(ob_toprail)
col_fenceshort_001.objects.link(ob_post1_004)
col_fenceshort_001.objects.link(ob_post2_002)
col_fenceshort_001.objects.link(ob_cube_008)
col_fenceshort_001.objects.link(ob_cube_009)
col_fenceshortopen.objects.link(ob_post1_001)
col_fenceshortopen.objects.link(ob_cube_002)
col_fenceshortopen.objects.link(ob_cube_003)
col_fencelong.objects.link(ob_post1_002)
col_fencelong.objects.link(ob_post2_001)
col_fencelong.objects.link(ob_cube_004)
col_fencelong.objects.link(ob_cube_005)
col_fencelongopen.objects.link(ob_post1_003)
col_fencelongopen.objects.link(ob_cube_006)
col_fencelongopen.objects.link(ob_cube_007)
def _layer_coll(name, lc=None):
    lc = lc or bpy.context.view_layer.layer_collection
    for c in lc.children:
        if c.name == name: return c
        r = _layer_coll(name, c)
        if r: return r
_layer_coll('FenceGate').exclude = True
_layer_coll('Gate').exclude = True
_layer_coll('FenceShort.001').exclude = True
_layer_coll('FenceShortOpen').exclude = True
_layer_coll('FenceLong').exclude = True

# ---- scene / render settings (as saved in the file)
scene.frame_start = 1; scene.frame_end = 250; scene.frame_set(1)
scene.render.engine = 'CYCLES'
scene.cycles.use_denoising = False
scene.cycles.samples = 128
scene.cycles.sampling_pattern = 'TABULATED_SOBOL'
scene.cycles.use_adaptive_sampling = False
scene.cycles.use_light_tree = False
scene.view_settings.view_transform = 'Filmic'
bpy.context.view_layer.update()

# ---- added for rendering (the .blend has no active camera and no usable light): camera, sun
cam_auto = bpy.data.cameras.new('AutoCamera')
cam_auto.lens = 50.0
cam_auto.sensor_width = 36.0
cam_auto.clip_end = 1000.0
ob_auto_camera = bpy.data.objects.new('AutoCamera', cam_auto)
scene.collection.objects.link(ob_auto_camera)
ob_auto_camera.location = (2.9055, -4.13106, 2.33541)
ob_auto_camera.rotation_euler = (1.09748, -7.21219e-08, 0.694738)
scene.camera = ob_auto_camera
light_auto_sun = bpy.data.lights.new('AutoSun', 'SUN')
light_auto_sun.energy = 3.0
light_auto_sun.angle = 0.0523599
ob_auto_sun = bpy.data.objects.new('AutoSun', light_auto_sun)
scene.collection.objects.link(ob_auto_sun)
ob_auto_sun.rotation_euler = (0.872665, 0.174533, 0.523599)
bpy.context.view_layer.update()

